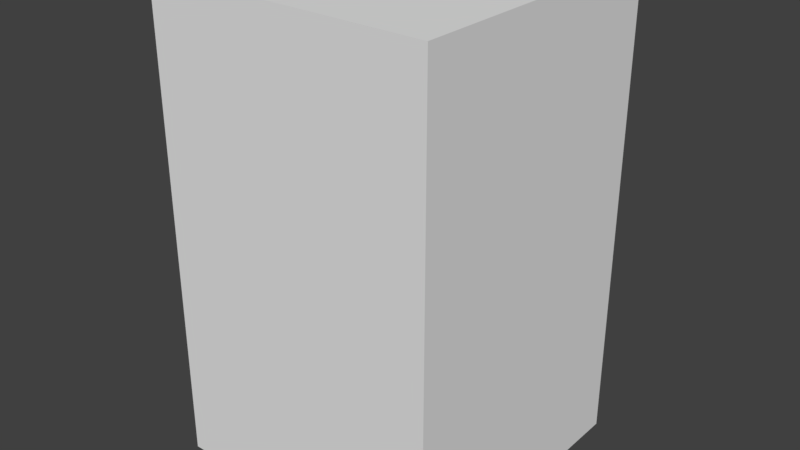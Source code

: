 # Source: mesh.blend  (saved by Blender 2.79.0; exported with 4.5.12 LTS)
import bpy
from mathutils import Matrix  # noqa: F401  (used for matrix-valued properties, if any)

bpy.ops.wm.read_factory_settings(use_empty=True)
scene = bpy.context.scene
scene.name = 'Scene'

# ---- collections
col_collection_1 = bpy.data.collections.new('Collection 1'); scene.collection.children.link(col_collection_1)

# ---- materials (node trees are filled in below, after node groups)
mat_material_001 = bpy.data.materials.new('Material.001')
mat_material_001.alpha_threshold = 0.0
mat_material_001.use_transparent_shadow = False
mat_material_001.roughness = 0.5

# ---- material node trees

# ---- world
world_world = bpy.data.worlds.new('World'); scene.world = world_world
world_world.color = (0.05088, 0.05088, 0.05088)
world_world.use_sun_shadow = False
world_world.sun_shadow_jitter_overblur = 0.0
world_world.cycles.sampling_method = 'MANUAL'

# ---- meshes
me_cube_032 = bpy.data.meshes.new('Cube.032')
me_cube_032.from_pydata([(-1.267, -1.103, 0.7052), (-1.117, -1.103, 0.917), (-1.267, 0.911, 0.7052), (-1.117, 0.911, 0.917), (1.141, -1.103, 0.461), (1.285, -1.103, 0.667), (1.141, 0.911, 0.461), (1.285, 0.911, 0.667)], [], [(0, 1, 3, 2), (2, 3, 7, 6), (6, 7, 5, 4), (4, 5, 1, 0), (2, 6, 4, 0), (7, 3, 1, 5)])
_uv = me_cube_032.uv_layers.new(name='UVMap')
_uv.uv.foreach_set('vector', [9.998e-05, 0.9999, 9.998e-05, 9.998e-05, 0.9999, 9.998e-05, 0.9999, 0.9999, 9.998e-05, 0.9999, 9.998e-05, 9.998e-05, 0.9999, 9.998e-05, 0.9999, 0.9999, 0.9999, 9.998e-05, 0.9999, 0.9999, 9.998e-05, 0.9999, 9.998e-05, 9.998e-05, 0.9999, 9.998e-05, 0.9999, 0.9999, 0.0001, 0.9999, 9.998e-05, 9.998e-05, 0.0001, 0.0001001, 0.9999, 9.998e-05, 0.9999, 0.9999, 9.998e-05, 0.9999, 0.9999, 0.9999, 9.998e-05, 0.9999, 0.0001, 9.998e-05, 0.9999, 9.998e-05])
me_cube_032.materials.append(mat_material_001)
me_cube_032.use_remesh_preserve_volume = False
me_cube_032.use_remesh_preserve_attributes = False
me_cube_032.use_mirror_vertex_groups = False
me_cube_032.update()
me_cube_030 = bpy.data.meshes.new('Cube.030')
me_cube_030.from_pydata([(-1.051, -1.103, 0.5865), (-1.051, -1.103, 0.8505), (-1.051, 0.911, 0.5865), (-1.051, 0.911, 0.8505), (0.9633, -1.103, 0.5865), (0.9633, -1.103, 0.8505), (0.9633, 0.911, 0.5865), (0.9633, 0.911, 0.8505)], [], [(0, 1, 3, 2), (2, 3, 7, 6), (6, 7, 5, 4), (4, 5, 1, 0), (2, 6, 4, 0), (7, 3, 1, 5)])
_uv = me_cube_030.uv_layers.new(name='UVMap')
_uv.uv.foreach_set('vector', [9.998e-05, 0.9999, 9.998e-05, 9.998e-05, 0.9999, 9.998e-05, 0.9999, 0.9999, 9.998e-05, 0.9999, 9.998e-05, 9.998e-05, 0.9999, 9.998e-05, 0.9999, 0.9999, 0.9999, 9.998e-05, 0.9999, 0.9999, 9.998e-05, 0.9999, 9.998e-05, 9.998e-05, 0.9999, 9.998e-05, 0.9999, 0.9999, 0.0001, 0.9999, 9.998e-05, 9.998e-05, 0.0001, 0.0001001, 0.9999, 9.998e-05, 0.9999, 0.9999, 9.998e-05, 0.9999, 0.9999, 0.9999, 9.998e-05, 0.9999, 0.0001, 9.998e-05, 0.9999, 9.998e-05])
me_cube_030.materials.append(mat_material_001)
me_cube_030.use_remesh_preserve_volume = False
me_cube_030.use_remesh_preserve_attributes = False
me_cube_030.use_mirror_vertex_groups = False
me_cube_030.update()
me_cube_029 = bpy.data.meshes.new('Cube.029')
me_cube_029.from_pydata([(-1.267, -1.103, 0.7052), (-1.117, -1.103, 0.917), (-1.267, 0.911, 0.7052), (-1.117, 0.911, 0.917), (1.141, -1.103, 0.461), (1.285, -1.103, 0.667), (1.141, 0.911, 0.461), (1.285, 0.911, 0.667)], [], [(0, 1, 3, 2), (2, 3, 7, 6), (6, 7, 5, 4), (4, 5, 1, 0), (2, 6, 4, 0), (7, 3, 1, 5)])
_uv = me_cube_029.uv_layers.new(name='UVMap')
_uv.uv.foreach_set('vector', [9.998e-05, 0.9999, 9.998e-05, 9.998e-05, 0.9999, 9.998e-05, 0.9999, 0.9999, 9.998e-05, 0.9999, 9.998e-05, 9.998e-05, 0.9999, 9.998e-05, 0.9999, 0.9999, 0.9999, 9.998e-05, 0.9999, 0.9999, 9.998e-05, 0.9999, 9.998e-05, 9.998e-05, 0.9999, 9.998e-05, 0.9999, 0.9999, 0.0001, 0.9999, 9.998e-05, 9.998e-05, 0.0001, 0.0001001, 0.9999, 9.998e-05, 0.9999, 0.9999, 9.998e-05, 0.9999, 0.9999, 0.9999, 9.998e-05, 0.9999, 0.0001, 9.998e-05, 0.9999, 9.998e-05])
me_cube_029.materials.append(mat_material_001)
me_cube_029.use_remesh_preserve_volume = False
me_cube_029.use_remesh_preserve_attributes = False
me_cube_029.use_mirror_vertex_groups = False
me_cube_029.update()
me_cube_028 = bpy.data.meshes.new('Cube.028')
me_cube_028.from_pydata([(-1.051, -1.103, 0.5865), (-1.051, -1.103, 0.8505), (-1.051, 0.911, 0.5865), (-1.051, 0.911, 0.8505), (0.9633, -1.103, 0.5865), (0.9633, -1.103, 0.8505), (0.9633, 0.911, 0.5865), (0.9633, 0.911, 0.8505)], [], [(0, 1, 3, 2), (2, 3, 7, 6), (6, 7, 5, 4), (4, 5, 1, 0), (2, 6, 4, 0), (7, 3, 1, 5)])
_uv = me_cube_028.uv_layers.new(name='UVMap')
_uv.uv.foreach_set('vector', [9.998e-05, 0.9999, 9.998e-05, 9.998e-05, 0.9999, 9.998e-05, 0.9999, 0.9999, 9.998e-05, 0.9999, 9.998e-05, 9.998e-05, 0.9999, 9.998e-05, 0.9999, 0.9999, 0.9999, 9.998e-05, 0.9999, 0.9999, 9.998e-05, 0.9999, 9.998e-05, 9.998e-05, 0.9999, 9.998e-05, 0.9999, 0.9999, 0.0001, 0.9999, 9.998e-05, 9.998e-05, 0.0001, 0.0001001, 0.9999, 9.998e-05, 0.9999, 0.9999, 9.998e-05, 0.9999, 0.9999, 0.9999, 9.998e-05, 0.9999, 0.0001, 9.998e-05, 0.9999, 9.998e-05])
me_cube_028.materials.append(mat_material_001)
me_cube_028.use_remesh_preserve_volume = False
me_cube_028.use_remesh_preserve_attributes = False
me_cube_028.use_mirror_vertex_groups = False
me_cube_028.update()
me_cube_027 = bpy.data.meshes.new('Cube.027')
me_cube_027.from_pydata([(-0.9994, -1.439, -0.1854), (-0.9994, -1.439, 0.07218), (-0.9994, 0.3769, -0.1854), (-0.9994, 0.3769, 0.07218), (0.7264, -1.439, -0.1854), (0.7264, -1.439, 0.07218), (0.7264, 0.3769, -0.1854), (0.7264, 0.3769, 0.07218)], [], [(0, 1, 3, 2), (2, 3, 7, 6), (6, 7, 5, 4), (4, 5, 1, 0), (2, 6, 4, 0), (7, 3, 1, 5)])
_uv = me_cube_027.uv_layers.new(name='UVMap')
_uv.uv.foreach_set('vector', [9.998e-05, 0.9999, 9.998e-05, 9.998e-05, 0.9999, 9.998e-05, 0.9999, 0.9999, 9.998e-05, 0.9999, 9.998e-05, 9.998e-05, 0.9999, 9.998e-05, 0.9999, 0.9999, 0.9999, 9.998e-05, 0.9999, 0.9999, 9.998e-05, 0.9999, 9.998e-05, 9.998e-05, 0.9999, 9.998e-05, 0.9999, 0.9999, 0.0001, 0.9999, 9.998e-05, 9.998e-05, 0.0001, 0.0001001, 0.9999, 9.998e-05, 0.9999, 0.9999, 9.998e-05, 0.9999, 0.9502, 0.9999, 9.812e-05, 0.9999, 9.747e-05, 9.747e-05, 0.9502, 9.786e-05])
me_cube_027.materials.append(mat_material_001)
me_cube_027.use_remesh_preserve_volume = False
me_cube_027.use_remesh_preserve_attributes = False
me_cube_027.use_mirror_vertex_groups = False
me_cube_027.update()
me_cube_026 = bpy.data.meshes.new('Cube.026')
me_cube_026.from_pydata([(-1.051, -1.103, 0.5865), (-1.051, -1.103, 0.8505), (-1.051, 0.911, 0.5865), (-1.051, 0.911, 0.8505), (0.9633, -1.103, 0.5865), (0.9633, -1.103, 0.8505), (0.9633, 0.911, 0.5865), (0.9633, 0.911, 0.8505)], [], [(0, 1, 3, 2), (2, 3, 7, 6), (6, 7, 5, 4), (4, 5, 1, 0), (2, 6, 4, 0), (7, 3, 1, 5)])
_uv = me_cube_026.uv_layers.new(name='UVMap')
_uv.uv.foreach_set('vector', [9.998e-05, 0.9999, 9.998e-05, 9.998e-05, 0.9999, 9.998e-05, 0.9999, 0.9999, 9.998e-05, 0.9999, 9.998e-05, 9.998e-05, 0.9999, 9.998e-05, 0.9999, 0.9999, 0.9999, 9.998e-05, 0.9999, 0.9999, 9.998e-05, 0.9999, 9.998e-05, 9.998e-05, 0.9999, 9.998e-05, 0.9999, 0.9999, 0.0001, 0.9999, 9.998e-05, 9.998e-05, 0.0001, 0.0001001, 0.9999, 9.998e-05, 0.9999, 0.9999, 9.998e-05, 0.9999, 0.9999, 0.9999, 9.998e-05, 0.9999, 0.0001, 9.998e-05, 0.9999, 9.998e-05])
me_cube_026.materials.append(mat_material_001)
me_cube_026.use_remesh_preserve_volume = False
me_cube_026.use_remesh_preserve_attributes = False
me_cube_026.use_mirror_vertex_groups = False
me_cube_026.update()
me_cube_025 = bpy.data.meshes.new('Cube.025')
me_cube_025.from_pydata([(-1.267, -1.103, 0.7052), (-1.117, -1.103, 0.917), (-1.267, 0.911, 0.7052), (-1.117, 0.911, 0.917), (1.141, -1.103, 0.461), (1.285, -1.103, 0.667), (1.141, 0.911, 0.461), (1.285, 0.911, 0.667)], [], [(0, 1, 3, 2), (2, 3, 7, 6), (6, 7, 5, 4), (4, 5, 1, 0), (2, 6, 4, 0), (7, 3, 1, 5)])
_uv = me_cube_025.uv_layers.new(name='UVMap')
_uv.uv.foreach_set('vector', [9.998e-05, 0.9999, 9.998e-05, 9.998e-05, 0.9999, 9.998e-05, 0.9999, 0.9999, 9.998e-05, 0.9999, 9.998e-05, 9.998e-05, 0.9999, 9.998e-05, 0.9999, 0.9999, 0.9999, 9.998e-05, 0.9999, 0.9999, 9.998e-05, 0.9999, 9.998e-05, 9.998e-05, 0.9999, 9.998e-05, 0.9999, 0.9999, 0.0001, 0.9999, 9.998e-05, 9.998e-05, 0.0001, 0.0001001, 0.9999, 9.998e-05, 0.9999, 0.9999, 9.998e-05, 0.9999, 0.9999, 0.9999, 9.998e-05, 0.9999, 0.0001, 9.998e-05, 0.9999, 9.998e-05])
me_cube_025.materials.append(mat_material_001)
me_cube_025.use_remesh_preserve_volume = False
me_cube_025.use_remesh_preserve_attributes = False
me_cube_025.use_mirror_vertex_groups = False
me_cube_025.update()
me_cube_024 = bpy.data.meshes.new('Cube.024')
me_cube_024.from_pydata([(-1.051, -1.103, 0.5865), (-1.051, -1.103, 0.8505), (-1.051, 0.911, 0.5865), (-1.051, 0.911, 0.8505), (0.9633, -1.103, 0.5865), (0.9633, -1.103, 0.8505), (0.9633, 0.911, 0.5865), (0.9633, 0.911, 0.8505)], [], [(0, 1, 3, 2), (2, 3, 7, 6), (6, 7, 5, 4), (4, 5, 1, 0), (2, 6, 4, 0), (7, 3, 1, 5)])
_uv = me_cube_024.uv_layers.new(name='UVMap')
_uv.uv.foreach_set('vector', [9.998e-05, 0.9999, 9.998e-05, 9.998e-05, 0.9999, 9.998e-05, 0.9999, 0.9999, 9.998e-05, 0.9999, 9.998e-05, 9.998e-05, 0.9999, 9.998e-05, 0.9999, 0.9999, 0.9999, 9.998e-05, 0.9999, 0.9999, 9.998e-05, 0.9999, 9.998e-05, 9.998e-05, 0.9999, 9.998e-05, 0.9999, 0.9999, 0.0001, 0.9999, 9.998e-05, 9.998e-05, 0.0001, 0.0001001, 0.9999, 9.998e-05, 0.9999, 0.9999, 9.998e-05, 0.9999, 0.9999, 0.9999, 9.998e-05, 0.9999, 0.0001, 9.998e-05, 0.9999, 9.998e-05])
me_cube_024.materials.append(mat_material_001)
me_cube_024.use_remesh_preserve_volume = False
me_cube_024.use_remesh_preserve_attributes = False
me_cube_024.use_mirror_vertex_groups = False
me_cube_024.update()
me_cube_023 = bpy.data.meshes.new('Cube.023')
me_cube_023.from_pydata([(-1.267, -1.103, 0.7052), (-1.117, -1.103, 0.917), (-1.267, 0.911, 0.7052), (-1.117, 0.911, 0.917), (1.141, -1.103, 0.461), (1.285, -1.103, 0.667), (1.141, 0.911, 0.461), (1.285, 0.911, 0.667)], [], [(0, 1, 3, 2), (2, 3, 7, 6), (6, 7, 5, 4), (4, 5, 1, 0), (2, 6, 4, 0), (7, 3, 1, 5)])
_uv = me_cube_023.uv_layers.new(name='UVMap')
_uv.uv.foreach_set('vector', [9.998e-05, 0.9999, 9.998e-05, 9.998e-05, 0.9999, 9.998e-05, 0.9999, 0.9999, 9.998e-05, 0.9999, 9.998e-05, 9.998e-05, 0.9999, 9.998e-05, 0.9999, 0.9999, 0.9999, 9.998e-05, 0.9999, 0.9999, 9.998e-05, 0.9999, 9.998e-05, 9.998e-05, 0.9999, 9.998e-05, 0.9999, 0.9999, 0.0001, 0.9999, 9.998e-05, 9.998e-05, 0.0001, 0.0001001, 0.9999, 9.998e-05, 0.9999, 0.9999, 9.998e-05, 0.9999, 0.9999, 0.9999, 9.998e-05, 0.9999, 0.0001, 9.998e-05, 0.9999, 9.998e-05])
me_cube_023.materials.append(mat_material_001)
me_cube_023.use_remesh_preserve_volume = False
me_cube_023.use_remesh_preserve_attributes = False
me_cube_023.use_mirror_vertex_groups = False
me_cube_023.update()
me_cube_021 = bpy.data.meshes.new('Cube.021')
me_cube_021.from_pydata([(-1.267, -1.103, 0.7052), (-1.117, -1.103, 0.917), (-1.267, 0.911, 0.7052), (-1.117, 0.911, 0.917), (1.141, -1.103, 0.461), (1.285, -1.103, 0.667), (1.141, 0.911, 0.461), (1.285, 0.911, 0.667)], [], [(0, 1, 3, 2), (2, 3, 7, 6), (6, 7, 5, 4), (4, 5, 1, 0), (2, 6, 4, 0), (7, 3, 1, 5)])
_uv = me_cube_021.uv_layers.new(name='UVMap')
_uv.uv.foreach_set('vector', [9.998e-05, 0.9999, 9.998e-05, 9.998e-05, 0.9999, 9.998e-05, 0.9999, 0.9999, 9.998e-05, 0.9999, 9.998e-05, 9.998e-05, 0.9999, 9.998e-05, 0.9999, 0.9999, 0.9999, 9.998e-05, 0.9999, 0.9999, 9.998e-05, 0.9999, 9.998e-05, 9.998e-05, 0.9999, 9.998e-05, 0.9999, 0.9999, 0.0001, 0.9999, 9.998e-05, 9.998e-05, 0.0001, 0.0001001, 0.9999, 9.998e-05, 0.9999, 0.9999, 9.998e-05, 0.9999, 0.9999, 0.9999, 9.998e-05, 0.9999, 0.0001, 9.998e-05, 0.9999, 9.998e-05])
me_cube_021.materials.append(mat_material_001)
me_cube_021.use_remesh_preserve_volume = False
me_cube_021.use_remesh_preserve_attributes = False
me_cube_021.use_mirror_vertex_groups = False
me_cube_021.update()
me_cube_020 = bpy.data.meshes.new('Cube.020')
me_cube_020.from_pydata([(-1.051, -1.103, 0.5865), (-1.051, -1.103, 0.8505), (-1.051, 0.911, 0.5865), (-1.051, 0.911, 0.8505), (0.9633, -1.103, 0.5865), (0.9633, -1.103, 0.8505), (0.9633, 0.911, 0.5865), (0.9633, 0.911, 0.8505)], [], [(0, 1, 3, 2), (2, 3, 7, 6), (6, 7, 5, 4), (4, 5, 1, 0), (2, 6, 4, 0), (7, 3, 1, 5)])
_uv = me_cube_020.uv_layers.new(name='UVMap')
_uv.uv.foreach_set('vector', [9.998e-05, 0.9999, 9.998e-05, 9.998e-05, 0.9999, 9.998e-05, 0.9999, 0.9999, 9.998e-05, 0.9999, 9.998e-05, 9.998e-05, 0.9999, 9.998e-05, 0.9999, 0.9999, 0.9999, 9.998e-05, 0.9999, 0.9999, 9.998e-05, 0.9999, 9.998e-05, 9.998e-05, 0.9999, 9.998e-05, 0.9999, 0.9999, 0.0001, 0.9999, 9.998e-05, 9.998e-05, 0.0001, 0.0001001, 0.9999, 9.998e-05, 0.9999, 0.9999, 9.998e-05, 0.9999, 0.9999, 0.9999, 9.998e-05, 0.9999, 0.0001, 9.998e-05, 0.9999, 9.998e-05])
me_cube_020.materials.append(mat_material_001)
me_cube_020.use_remesh_preserve_volume = False
me_cube_020.use_remesh_preserve_attributes = False
me_cube_020.use_mirror_vertex_groups = False
me_cube_020.update()
me_cube_019 = bpy.data.meshes.new('Cube.019')
me_cube_019.from_pydata([(-1.051, -1.103, 0.5865), (-1.051, -1.103, 0.8505), (-1.051, 0.911, 0.5865), (-1.051, 0.911, 0.8505), (0.9633, -1.103, 0.5865), (0.9633, -1.103, 0.8505), (0.9633, 0.911, 0.5865), (0.9633, 0.911, 0.8505)], [], [(0, 1, 3, 2), (2, 3, 7, 6), (6, 7, 5, 4), (4, 5, 1, 0), (2, 6, 4, 0), (7, 3, 1, 5)])
_uv = me_cube_019.uv_layers.new(name='UVMap')
_uv.uv.foreach_set('vector', [9.998e-05, 0.9999, 9.998e-05, 9.998e-05, 0.9999, 9.998e-05, 0.9999, 0.9999, 9.998e-05, 0.9999, 9.998e-05, 9.998e-05, 0.9999, 9.998e-05, 0.9999, 0.9999, 0.9999, 9.998e-05, 0.9999, 0.9999, 9.998e-05, 0.9999, 9.998e-05, 9.998e-05, 0.9999, 9.998e-05, 0.9999, 0.9999, 0.0001, 0.9999, 9.998e-05, 9.998e-05, 0.0001, 0.0001001, 0.9999, 9.998e-05, 0.9999, 0.9999, 9.998e-05, 0.9999, 0.9999, 0.9999, 9.998e-05, 0.9999, 0.0001, 9.998e-05, 0.9999, 9.998e-05])
me_cube_019.materials.append(mat_material_001)
me_cube_019.use_remesh_preserve_volume = False
me_cube_019.use_remesh_preserve_attributes = False
me_cube_019.use_mirror_vertex_groups = False
me_cube_019.update()
me_cube_018 = bpy.data.meshes.new('Cube.018')
me_cube_018.from_pydata([(-1.267, -1.103, 0.7052), (-1.117, -1.103, 0.917), (-1.267, 0.911, 0.7052), (-1.117, 0.911, 0.917), (1.141, -1.103, 0.461), (1.285, -1.103, 0.667), (1.141, 0.911, 0.461), (1.285, 0.911, 0.667)], [], [(0, 1, 3, 2), (2, 3, 7, 6), (6, 7, 5, 4), (4, 5, 1, 0), (2, 6, 4, 0), (7, 3, 1, 5)])
_uv = me_cube_018.uv_layers.new(name='UVMap')
_uv.uv.foreach_set('vector', [9.998e-05, 0.9999, 9.998e-05, 9.998e-05, 0.9999, 9.998e-05, 0.9999, 0.9999, 9.998e-05, 0.9999, 9.998e-05, 9.998e-05, 0.9999, 9.998e-05, 0.9999, 0.9999, 0.9999, 9.998e-05, 0.9999, 0.9999, 9.998e-05, 0.9999, 9.998e-05, 9.998e-05, 0.9999, 9.998e-05, 0.9999, 0.9999, 0.0001, 0.9999, 9.998e-05, 9.998e-05, 0.0001, 0.0001001, 0.9999, 9.998e-05, 0.9999, 0.9999, 9.998e-05, 0.9999, 0.9999, 0.9999, 9.998e-05, 0.9999, 0.0001, 9.998e-05, 0.9999, 9.998e-05])
me_cube_018.materials.append(mat_material_001)
me_cube_018.use_remesh_preserve_volume = False
me_cube_018.use_remesh_preserve_attributes = False
me_cube_018.use_mirror_vertex_groups = False
me_cube_018.update()
me_cube_017 = bpy.data.meshes.new('Cube.017')
me_cube_017.from_pydata([(-0.9994, -1.01, -0.1854), (-0.9994, -1.01, 0.07218), (-0.9994, 0.3769, -0.1854), (-0.9994, 0.3769, 0.07218), (0.9996, -1.01, -0.1854), (0.9996, -1.01, 0.07218), (0.9996, 0.3769, -0.1854), (0.9996, 0.3769, 0.07218)], [], [(0, 1, 3, 2), (2, 3, 7, 6), (6, 7, 5, 4), (4, 5, 1, 0), (2, 6, 4, 0), (7, 3, 1, 5)])
_uv = me_cube_017.uv_layers.new(name='UVMap')
_uv.uv.foreach_set('vector', [9.998e-05, 0.9999, 9.998e-05, 9.998e-05, 0.9999, 9.998e-05, 0.9999, 0.9999, 9.998e-05, 0.9999, 9.998e-05, 9.998e-05, 0.9999, 9.998e-05, 0.9999, 0.9999, 0.9999, 9.998e-05, 0.9999, 0.9999, 9.998e-05, 0.9999, 9.998e-05, 9.998e-05, 0.9999, 9.998e-05, 0.9999, 0.9999, 0.0001, 0.9999, 9.998e-05, 9.998e-05, 0.0001, 0.0001001, 0.9999, 9.998e-05, 0.9999, 0.9999, 9.998e-05, 0.9999, 0.9999, 0.9999, 9.998e-05, 0.9999, 0.0001, 9.998e-05, 0.9999, 9.998e-05])
me_cube_017.materials.append(mat_material_001)
me_cube_017.use_remesh_preserve_volume = False
me_cube_017.use_remesh_preserve_attributes = False
me_cube_017.use_mirror_vertex_groups = False
me_cube_017.update()
me_cube_016 = bpy.data.meshes.new('Cube.016')
me_cube_016.from_pydata([(-0.9994, -1.01, -0.1854), (-0.9994, -1.01, 0.07218), (-0.9994, 0.3769, -0.1854), (-0.9994, 0.3769, 0.07218), (0.9996, -1.01, -0.1854), (0.9996, -1.01, 0.07218), (0.9996, 0.3769, -0.1854), (0.9996, 0.3769, 0.07218)], [], [(0, 1, 3, 2), (2, 3, 7, 6), (6, 7, 5, 4), (4, 5, 1, 0), (2, 6, 4, 0), (7, 3, 1, 5)])
_uv = me_cube_016.uv_layers.new(name='UVMap')
_uv.uv.foreach_set('vector', [9.998e-05, 0.9999, 9.998e-05, 9.998e-05, 0.9999, 9.998e-05, 0.9999, 0.9999, 9.998e-05, 0.9999, 9.998e-05, 9.998e-05, 0.9999, 9.998e-05, 0.9999, 0.9999, 0.9999, 9.998e-05, 0.9999, 0.9999, 9.998e-05, 0.9999, 9.998e-05, 9.998e-05, 0.9999, 9.998e-05, 0.9999, 0.9999, 0.0001, 0.9999, 9.998e-05, 9.998e-05, 0.0001, 0.0001001, 0.9999, 9.998e-05, 0.9999, 0.9999, 9.998e-05, 0.9999, 0.9999, 0.9999, 9.998e-05, 0.9999, 0.0001, 9.998e-05, 0.9999, 9.998e-05])
me_cube_016.materials.append(mat_material_001)
me_cube_016.use_remesh_preserve_volume = False
me_cube_016.use_remesh_preserve_attributes = False
me_cube_016.use_mirror_vertex_groups = False
me_cube_016.update()
me_cube_015 = bpy.data.meshes.new('Cube.015')
me_cube_015.from_pydata([(-0.9994, -1.01, -0.1854), (-0.9994, -1.01, 0.07218), (-0.9994, 0.3769, -0.1854), (-0.9994, 0.3769, 0.07218), (0.9996, -1.01, -0.1854), (0.9996, -1.01, 0.07218), (0.9996, 0.3769, -0.1854), (0.9996, 0.3769, 0.07218)], [], [(0, 1, 3, 2), (2, 3, 7, 6), (6, 7, 5, 4), (4, 5, 1, 0), (2, 6, 4, 0), (7, 3, 1, 5)])
_uv = me_cube_015.uv_layers.new(name='UVMap')
_uv.uv.foreach_set('vector', [9.998e-05, 0.9999, 9.998e-05, 9.998e-05, 0.9999, 9.998e-05, 0.9999, 0.9999, 9.998e-05, 0.9999, 9.998e-05, 9.998e-05, 0.9999, 9.998e-05, 0.9999, 0.9999, 0.9999, 9.998e-05, 0.9999, 0.9999, 9.998e-05, 0.9999, 9.998e-05, 9.998e-05, 0.9999, 9.998e-05, 0.9999, 0.9999, 0.0001, 0.9999, 9.998e-05, 9.998e-05, 0.0001, 0.0001001, 0.9999, 9.998e-05, 0.9999, 0.9999, 9.998e-05, 0.9999, 0.9999, 0.9999, 9.998e-05, 0.9999, 0.0001, 9.998e-05, 0.9999, 9.998e-05])
me_cube_015.materials.append(mat_material_001)
me_cube_015.use_remesh_preserve_volume = False
me_cube_015.use_remesh_preserve_attributes = False
me_cube_015.use_mirror_vertex_groups = False
me_cube_015.update()
me_cube_014 = bpy.data.meshes.new('Cube.014')
me_cube_014.from_pydata([(-1.051, -1.103, 0.5865), (-1.051, -1.103, 0.8505), (-1.051, 0.911, 0.5865), (-1.051, 0.911, 0.8505), (0.9633, -1.103, 0.5865), (0.9633, -1.103, 0.8505), (0.9633, 0.911, 0.5865), (0.9633, 0.911, 0.8505)], [], [(0, 1, 3, 2), (2, 3, 7, 6), (6, 7, 5, 4), (4, 5, 1, 0), (2, 6, 4, 0), (7, 3, 1, 5)])
_uv = me_cube_014.uv_layers.new(name='UVMap')
_uv.uv.foreach_set('vector', [9.998e-05, 0.9999, 9.998e-05, 9.998e-05, 0.9999, 9.998e-05, 0.9999, 0.9999, 9.998e-05, 0.9999, 9.998e-05, 9.998e-05, 0.9999, 9.998e-05, 0.9999, 0.9999, 0.9999, 9.998e-05, 0.9999, 0.9999, 9.998e-05, 0.9999, 9.998e-05, 9.998e-05, 0.9999, 9.998e-05, 0.9999, 0.9999, 0.0001, 0.9999, 9.998e-05, 9.998e-05, 0.0001, 0.0001001, 0.9999, 9.998e-05, 0.9999, 0.9999, 9.998e-05, 0.9999, 0.9999, 0.9999, 9.998e-05, 0.9999, 0.0001, 9.998e-05, 0.9999, 9.998e-05])
me_cube_014.materials.append(mat_material_001)
me_cube_014.use_remesh_preserve_volume = False
me_cube_014.use_remesh_preserve_attributes = False
me_cube_014.use_mirror_vertex_groups = False
me_cube_014.update()
me_cube_013 = bpy.data.meshes.new('Cube.013')
me_cube_013.from_pydata([(-1.267, -1.103, 0.7052), (-1.117, -1.103, 0.917), (-1.267, 0.911, 0.7052), (-1.117, 0.911, 0.917), (1.141, -1.103, 0.461), (1.285, -1.103, 0.667), (1.141, 0.911, 0.461), (1.285, 0.911, 0.667)], [], [(0, 1, 3, 2), (2, 3, 7, 6), (6, 7, 5, 4), (4, 5, 1, 0), (2, 6, 4, 0), (7, 3, 1, 5)])
_uv = me_cube_013.uv_layers.new(name='UVMap')
_uv.uv.foreach_set('vector', [9.998e-05, 0.9999, 9.998e-05, 9.998e-05, 0.9999, 9.998e-05, 0.9999, 0.9999, 9.998e-05, 0.9999, 9.998e-05, 9.998e-05, 0.9999, 9.998e-05, 0.9999, 0.9999, 0.9999, 9.998e-05, 0.9999, 0.9999, 9.998e-05, 0.9999, 9.998e-05, 9.998e-05, 0.9999, 9.998e-05, 0.9999, 0.9999, 0.0001, 0.9999, 9.998e-05, 9.998e-05, 0.0001, 0.0001001, 0.9999, 9.998e-05, 0.9999, 0.9999, 9.998e-05, 0.9999, 0.9999, 0.9999, 9.998e-05, 0.9999, 0.0001, 9.998e-05, 0.9999, 9.998e-05])
me_cube_013.materials.append(mat_material_001)
me_cube_013.use_remesh_preserve_volume = False
me_cube_013.use_remesh_preserve_attributes = False
me_cube_013.use_mirror_vertex_groups = False
me_cube_013.update()
me_cube_012 = bpy.data.meshes.new('Cube.012')
me_cube_012.from_pydata([(-1.051, -1.103, 0.5865), (-1.051, -1.103, 0.8505), (-1.051, 0.911, 0.5865), (-1.051, 0.911, 0.8505), (0.9633, -1.103, 0.5865), (0.9633, -1.103, 0.8505), (0.9633, 0.911, 0.5865), (0.9633, 0.911, 0.8505)], [], [(0, 1, 3, 2), (2, 3, 7, 6), (6, 7, 5, 4), (4, 5, 1, 0), (2, 6, 4, 0), (7, 3, 1, 5)])
_uv = me_cube_012.uv_layers.new(name='UVMap')
_uv.uv.foreach_set('vector', [9.998e-05, 0.9999, 9.998e-05, 9.998e-05, 0.9999, 9.998e-05, 0.9999, 0.9999, 9.998e-05, 0.9999, 9.998e-05, 9.998e-05, 0.9999, 9.998e-05, 0.9999, 0.9999, 0.9999, 9.998e-05, 0.9999, 0.9999, 9.998e-05, 0.9999, 9.998e-05, 9.998e-05, 0.9999, 9.998e-05, 0.9999, 0.9999, 0.0001, 0.9999, 9.998e-05, 9.998e-05, 0.0001, 0.0001001, 0.9999, 9.998e-05, 0.9999, 0.9999, 9.998e-05, 0.9999, 0.9999, 0.9999, 9.998e-05, 0.9999, 0.0001, 9.998e-05, 0.9999, 9.998e-05])
me_cube_012.materials.append(mat_material_001)
me_cube_012.use_remesh_preserve_volume = False
me_cube_012.use_remesh_preserve_attributes = False
me_cube_012.use_mirror_vertex_groups = False
me_cube_012.update()
me_cube_011 = bpy.data.meshes.new('Cube.011')
me_cube_011.from_pydata([(-1.267, -1.103, 0.7052), (-1.117, -1.103, 0.917), (-1.267, 0.911, 0.7052), (-1.117, 0.911, 0.917), (1.141, -1.103, 0.461), (1.285, -1.103, 0.667), (1.141, 0.911, 0.461), (1.285, 0.911, 0.667)], [], [(0, 1, 3, 2), (2, 3, 7, 6), (6, 7, 5, 4), (4, 5, 1, 0), (2, 6, 4, 0), (7, 3, 1, 5)])
_uv = me_cube_011.uv_layers.new(name='UVMap')
_uv.uv.foreach_set('vector', [9.998e-05, 0.9999, 9.998e-05, 9.998e-05, 0.9999, 9.998e-05, 0.9999, 0.9999, 9.998e-05, 0.9999, 9.998e-05, 9.998e-05, 0.9999, 9.998e-05, 0.9999, 0.9999, 0.9999, 9.998e-05, 0.9999, 0.9999, 9.998e-05, 0.9999, 9.998e-05, 9.998e-05, 0.9999, 9.998e-05, 0.9999, 0.9999, 0.0001, 0.9999, 9.998e-05, 9.998e-05, 0.0001, 0.0001001, 0.9999, 9.998e-05, 0.9999, 0.9999, 9.998e-05, 0.9999, 0.9999, 0.9999, 9.998e-05, 0.9999, 0.0001, 9.998e-05, 0.9999, 9.998e-05])
me_cube_011.materials.append(mat_material_001)
me_cube_011.use_remesh_preserve_volume = False
me_cube_011.use_remesh_preserve_attributes = False
me_cube_011.use_mirror_vertex_groups = False
me_cube_011.update()
me_cube_010 = bpy.data.meshes.new('Cube.010')
me_cube_010.from_pydata([(-1.051, -1.103, 0.5865), (-1.051, -1.103, 0.8505), (-1.051, 0.911, 0.5865), (-1.051, 0.911, 0.8505), (0.9633, -1.103, 0.5865), (0.9633, -1.103, 0.8505), (0.9633, 0.911, 0.5865), (0.9633, 0.911, 0.8505)], [], [(0, 1, 3, 2), (2, 3, 7, 6), (6, 7, 5, 4), (4, 5, 1, 0), (2, 6, 4, 0), (7, 3, 1, 5)])
_uv = me_cube_010.uv_layers.new(name='UVMap')
_uv.uv.foreach_set('vector', [9.998e-05, 0.9999, 9.998e-05, 9.998e-05, 0.9999, 9.998e-05, 0.9999, 0.9999, 9.998e-05, 0.9999, 9.998e-05, 9.998e-05, 0.9999, 9.998e-05, 0.9999, 0.9999, 0.9999, 9.998e-05, 0.9999, 0.9999, 9.998e-05, 0.9999, 9.998e-05, 9.998e-05, 0.9999, 9.998e-05, 0.9999, 0.9999, 0.0001, 0.9999, 9.998e-05, 9.998e-05, 0.0001, 0.0001001, 0.9999, 9.998e-05, 0.9999, 0.9999, 9.998e-05, 0.9999, 0.9999, 0.9999, 9.998e-05, 0.9999, 0.0001, 9.998e-05, 0.9999, 9.998e-05])
me_cube_010.materials.append(mat_material_001)
me_cube_010.use_remesh_preserve_volume = False
me_cube_010.use_remesh_preserve_attributes = False
me_cube_010.use_mirror_vertex_groups = False
me_cube_010.update()
me_cube_009 = bpy.data.meshes.new('Cube.009')
me_cube_009.from_pydata([(-1.051, -1.103, 0.5865), (-1.051, -1.103, 0.8505), (-1.051, 0.911, 0.5865), (-1.051, 0.911, 0.8505), (0.9633, -1.103, 0.5865), (0.9633, -1.103, 0.8505), (0.9633, 0.911, 0.5865), (0.9633, 0.911, 0.8505)], [], [(0, 1, 3, 2), (2, 3, 7, 6), (6, 7, 5, 4), (4, 5, 1, 0), (2, 6, 4, 0), (7, 3, 1, 5)])
_uv = me_cube_009.uv_layers.new(name='UVMap')
_uv.uv.foreach_set('vector', [9.998e-05, 0.9999, 9.998e-05, 9.998e-05, 0.9999, 9.998e-05, 0.9999, 0.9999, 9.998e-05, 0.9999, 9.998e-05, 9.998e-05, 0.9999, 9.998e-05, 0.9999, 0.9999, 0.9999, 9.998e-05, 0.9999, 0.9999, 9.998e-05, 0.9999, 9.998e-05, 9.998e-05, 0.9999, 9.998e-05, 0.9999, 0.9999, 0.0001, 0.9999, 9.998e-05, 9.998e-05, 0.0001, 0.0001001, 0.9999, 9.998e-05, 0.9999, 0.9999, 9.998e-05, 0.9999, 0.9999, 0.9999, 9.998e-05, 0.9999, 0.0001, 9.998e-05, 0.9999, 9.998e-05])
me_cube_009.materials.append(mat_material_001)
me_cube_009.use_remesh_preserve_volume = False
me_cube_009.use_remesh_preserve_attributes = False
me_cube_009.use_mirror_vertex_groups = False
me_cube_009.update()
me_cube_008 = bpy.data.meshes.new('Cube.008')
me_cube_008.from_pydata([(-1.267, -1.103, 0.7052), (-1.117, -1.103, 0.917), (-1.267, 0.911, 0.7052), (-1.117, 0.911, 0.917), (1.141, -1.103, 0.461), (1.285, -1.103, 0.667), (1.141, 0.911, 0.461), (1.285, 0.911, 0.667)], [], [(0, 1, 3, 2), (2, 3, 7, 6), (6, 7, 5, 4), (4, 5, 1, 0), (2, 6, 4, 0), (7, 3, 1, 5)])
_uv = me_cube_008.uv_layers.new(name='UVMap')
_uv.uv.foreach_set('vector', [9.998e-05, 0.9999, 9.998e-05, 9.998e-05, 0.9999, 9.998e-05, 0.9999, 0.9999, 9.998e-05, 0.9999, 9.998e-05, 9.998e-05, 0.9999, 9.998e-05, 0.9999, 0.9999, 0.9999, 9.998e-05, 0.9999, 0.9999, 9.998e-05, 0.9999, 9.998e-05, 9.998e-05, 0.9999, 9.998e-05, 0.9999, 0.9999, 0.0001, 0.9999, 9.998e-05, 9.998e-05, 0.0001, 0.0001001, 0.9999, 9.998e-05, 0.9999, 0.9999, 9.998e-05, 0.9999, 0.9999, 0.9999, 9.998e-05, 0.9999, 0.0001, 9.998e-05, 0.9999, 9.998e-05])
me_cube_008.materials.append(mat_material_001)
me_cube_008.use_remesh_preserve_volume = False
me_cube_008.use_remesh_preserve_attributes = False
me_cube_008.use_mirror_vertex_groups = False
me_cube_008.update()
me_cube_007 = bpy.data.meshes.new('Cube.007')
me_cube_007.from_pydata([(-1.051, -1.103, 0.5865), (-1.051, -1.103, 0.8505), (-1.051, 0.911, 0.5865), (-1.051, 0.911, 0.8505), (0.9633, -1.103, 0.5865), (0.9633, -1.103, 0.8505), (0.9633, 0.911, 0.5865), (0.9633, 0.911, 0.8505)], [], [(0, 1, 3, 2), (2, 3, 7, 6), (6, 7, 5, 4), (4, 5, 1, 0), (2, 6, 4, 0), (7, 3, 1, 5)])
_uv = me_cube_007.uv_layers.new(name='UVMap')
_uv.uv.foreach_set('vector', [9.998e-05, 0.9999, 9.998e-05, 9.998e-05, 0.9999, 9.998e-05, 0.9999, 0.9999, 9.998e-05, 0.9999, 9.998e-05, 9.998e-05, 0.9999, 9.998e-05, 0.9999, 0.9999, 0.9999, 9.998e-05, 0.9999, 0.9999, 9.998e-05, 0.9999, 9.998e-05, 9.998e-05, 0.9999, 9.998e-05, 0.9999, 0.9999, 0.0001, 0.9999, 9.998e-05, 9.998e-05, 0.0001, 0.0001001, 0.9999, 9.998e-05, 0.9999, 0.9999, 9.998e-05, 0.9999, 0.9999, 0.9999, 9.998e-05, 0.9999, 0.0001, 9.998e-05, 0.9999, 9.998e-05])
me_cube_007.materials.append(mat_material_001)
me_cube_007.use_remesh_preserve_volume = False
me_cube_007.use_remesh_preserve_attributes = False
me_cube_007.use_mirror_vertex_groups = False
me_cube_007.update()
me_cube_006 = bpy.data.meshes.new('Cube.006')
me_cube_006.from_pydata([(-0.9994, -1.01, -0.1854), (-0.9994, -1.01, 0.07218), (-0.9994, 0.3769, -0.1854), (-0.9994, 0.3769, 0.07218), (0.9996, -1.01, -0.1854), (0.9996, -1.01, 0.07218), (0.9996, 0.3769, -0.1854), (0.9996, 0.3769, 0.07218)], [], [(0, 1, 3, 2), (2, 3, 7, 6), (6, 7, 5, 4), (4, 5, 1, 0), (2, 6, 4, 0), (7, 3, 1, 5)])
_uv = me_cube_006.uv_layers.new(name='UVMap')
_uv.uv.foreach_set('vector', [9.998e-05, 0.9999, 9.998e-05, 9.998e-05, 0.9999, 9.998e-05, 0.9999, 0.9999, 9.998e-05, 0.9999, 9.998e-05, 9.998e-05, 0.9999, 9.998e-05, 0.9999, 0.9999, 0.9999, 9.998e-05, 0.9999, 0.9999, 9.998e-05, 0.9999, 9.998e-05, 9.998e-05, 0.9999, 9.998e-05, 0.9999, 0.9999, 0.0001, 0.9999, 9.998e-05, 9.998e-05, 0.0001, 0.0001001, 0.9999, 9.998e-05, 0.9999, 0.9999, 9.998e-05, 0.9999, 0.9999, 0.9999, 9.998e-05, 0.9999, 0.0001, 9.998e-05, 0.9999, 9.998e-05])
me_cube_006.materials.append(mat_material_001)
me_cube_006.use_remesh_preserve_volume = False
me_cube_006.use_remesh_preserve_attributes = False
me_cube_006.use_mirror_vertex_groups = False
me_cube_006.update()
me_cube_005 = bpy.data.meshes.new('Cube.005')
me_cube_005.from_pydata([(-0.9994, -1.01, -0.1854), (-0.9994, -1.01, 0.07218), (-0.9994, 0.3769, -0.1854), (-0.9994, 0.3769, 0.07218), (1.346, -1.01, -0.1854), (1.346, -1.01, 0.07218), (1.346, 0.3769, -0.1854), (1.346, 0.3769, 0.07218)], [], [(0, 1, 3, 2), (2, 3, 7, 6), (6, 7, 5, 4), (4, 5, 1, 0), (2, 6, 4, 0), (7, 3, 1, 5)])
_uv = me_cube_005.uv_layers.new(name='UVMap')
_uv.uv.foreach_set('vector', [9.998e-05, 0.9999, 9.998e-05, 9.998e-05, 0.9999, 9.998e-05, 0.9999, 0.9999, 9.998e-05, 0.9999, 9.998e-05, 9.998e-05, 0.9999, 9.998e-05, 0.9999, 0.9999, 0.9999, 9.998e-05, 0.9999, 0.9999, 9.998e-05, 0.9999, 9.998e-05, 9.998e-05, 0.9999, 9.998e-05, 0.9999, 0.9999, 0.0001, 0.9999, 9.998e-05, 9.998e-05, 0.0001, 0.0001001, 0.9999, 9.998e-05, 0.9999, 0.9999, 9.998e-05, 0.9999, 0.9999, 0.9999, 9.998e-05, 0.9999, 0.0001, 9.998e-05, 0.9999, 9.998e-05])
me_cube_005.materials.append(mat_material_001)
me_cube_005.use_remesh_preserve_volume = False
me_cube_005.use_remesh_preserve_attributes = False
me_cube_005.use_mirror_vertex_groups = False
me_cube_005.update()
me_cube_004 = bpy.data.meshes.new('Cube.004')
me_cube_004.from_pydata([(-1.051, -1.103, 0.5865), (-1.051, -1.103, 0.8505), (-1.051, 0.911, 0.5865), (-1.051, 0.911, 0.8505), (0.9633, -1.103, 0.5865), (0.9633, -1.103, 0.8505), (0.9633, 0.911, 0.5865), (0.9633, 0.911, 0.8505)], [], [(0, 1, 3, 2), (2, 3, 7, 6), (6, 7, 5, 4), (4, 5, 1, 0), (2, 6, 4, 0), (7, 3, 1, 5)])
_uv = me_cube_004.uv_layers.new(name='UVMap')
_uv.uv.foreach_set('vector', [9.998e-05, 0.9999, 9.998e-05, 9.998e-05, 0.9999, 9.998e-05, 0.9999, 0.9999, 9.998e-05, 0.9999, 9.998e-05, 9.998e-05, 0.9999, 9.998e-05, 0.9999, 0.9999, 0.9999, 9.998e-05, 0.9999, 0.9999, 9.998e-05, 0.9999, 9.998e-05, 9.998e-05, 0.9999, 9.998e-05, 0.9999, 0.9999, 0.0001, 0.9999, 9.998e-05, 9.998e-05, 0.0001, 0.0001001, 0.9999, 9.998e-05, 0.9999, 0.9999, 9.998e-05, 0.9999, 0.9999, 0.9999, 9.998e-05, 0.9999, 0.0001, 9.998e-05, 0.9999, 9.998e-05])
me_cube_004.materials.append(mat_material_001)
me_cube_004.use_remesh_preserve_volume = False
me_cube_004.use_remesh_preserve_attributes = False
me_cube_004.use_mirror_vertex_groups = False
me_cube_004.update()
me_cube_003 = bpy.data.meshes.new('Cube.003')
me_cube_003.from_pydata([(-1.267, -1.103, 0.7052), (-1.117, -1.103, 0.917), (-1.267, 0.911, 0.7052), (-1.117, 0.911, 0.917), (1.141, -1.103, 0.461), (1.285, -1.103, 0.667), (1.141, 0.911, 0.461), (1.285, 0.911, 0.667)], [], [(0, 1, 3, 2), (2, 3, 7, 6), (6, 7, 5, 4), (4, 5, 1, 0), (2, 6, 4, 0), (7, 3, 1, 5)])
_uv = me_cube_003.uv_layers.new(name='UVMap')
_uv.uv.foreach_set('vector', [9.998e-05, 0.9999, 9.998e-05, 9.998e-05, 0.9999, 9.998e-05, 0.9999, 0.9999, 9.998e-05, 0.9999, 9.998e-05, 9.998e-05, 0.9999, 9.998e-05, 0.9999, 0.9999, 0.9999, 9.998e-05, 0.9999, 0.9999, 9.998e-05, 0.9999, 9.998e-05, 9.998e-05, 0.9999, 9.998e-05, 0.9999, 0.9999, 0.0001, 0.9999, 9.998e-05, 9.998e-05, 0.0001, 0.0001001, 0.9999, 9.998e-05, 0.9999, 0.9999, 9.998e-05, 0.9999, 0.9999, 0.9999, 9.998e-05, 0.9999, 0.0001, 9.998e-05, 0.9999, 9.998e-05])
me_cube_003.materials.append(mat_material_001)
me_cube_003.use_remesh_preserve_volume = False
me_cube_003.use_remesh_preserve_attributes = False
me_cube_003.use_mirror_vertex_groups = False
me_cube_003.update()
me_cube_002 = bpy.data.meshes.new('Cube.002')
me_cube_002.from_pydata([(-1.051, -1.103, 0.5865), (-1.051, -1.103, 0.8505), (-1.051, 0.911, 0.5865), (-1.051, 0.911, 0.8505), (0.9633, -1.103, 0.5865), (0.9633, -1.103, 0.8505), (0.9633, 0.911, 0.5865), (0.9633, 0.911, 0.8505)], [], [(0, 1, 3, 2), (2, 3, 7, 6), (6, 7, 5, 4), (4, 5, 1, 0), (2, 6, 4, 0), (7, 3, 1, 5)])
_uv = me_cube_002.uv_layers.new(name='UVMap')
_uv.uv.foreach_set('vector', [9.998e-05, 0.9999, 9.998e-05, 9.998e-05, 0.9999, 9.998e-05, 0.9999, 0.9999, 9.998e-05, 0.9999, 9.998e-05, 9.998e-05, 0.9999, 9.998e-05, 0.9999, 0.9999, 0.9999, 9.998e-05, 0.9999, 0.9999, 9.998e-05, 0.9999, 9.998e-05, 9.998e-05, 0.9999, 9.998e-05, 0.9999, 0.9999, 0.0001, 0.9999, 9.998e-05, 9.998e-05, 0.0001, 0.0001001, 0.9999, 9.998e-05, 0.9999, 0.9999, 9.998e-05, 0.9999, 0.9999, 0.9999, 9.998e-05, 0.9999, 0.0001, 9.998e-05, 0.9999, 9.998e-05])
me_cube_002.materials.append(mat_material_001)
me_cube_002.use_remesh_preserve_volume = False
me_cube_002.use_remesh_preserve_attributes = False
me_cube_002.use_mirror_vertex_groups = False
me_cube_002.update()
me_cube_001 = bpy.data.meshes.new('Cube.001')
me_cube_001.from_pydata([(-1.007, -1.007, -0.132), (-1.007, -1.007, 0.132), (-1.007, 1.007, -0.132), (-1.007, 1.007, 0.132), (1.007, -1.007, -0.132), (1.007, -1.007, 0.132), (1.007, 1.007, -0.132), (1.007, 1.007, 0.132)], [], [(0, 1, 3, 2), (2, 3, 7, 6), (6, 7, 5, 4), (4, 5, 1, 0), (2, 6, 4, 0), (7, 3, 1, 5)])
_uv = me_cube_001.uv_layers.new(name='UVMap')
_uv.uv.foreach_set('vector', [9.998e-05, 0.9999, 9.998e-05, 9.998e-05, 0.9999, 9.998e-05, 0.9999, 0.9999, 9.998e-05, 0.9999, 9.998e-05, 9.998e-05, 0.9999, 9.998e-05, 0.9999, 0.9999, 0.9999, 9.998e-05, 0.9999, 0.9999, 9.998e-05, 0.9999, 9.998e-05, 9.998e-05, 0.9999, 9.998e-05, 0.9999, 0.9999, 0.0001, 0.9999, 9.998e-05, 9.998e-05, 0.0001, 0.0001001, 0.9999, 9.998e-05, 0.9999, 0.9999, 9.998e-05, 0.9999, 0.9999, 0.9999, 9.998e-05, 0.9999, 0.0001, 9.998e-05, 0.9999, 9.998e-05])
me_cube_001.materials.append(mat_material_001)
me_cube_001.use_remesh_preserve_volume = False
me_cube_001.use_remesh_preserve_attributes = False
me_cube_001.use_mirror_vertex_groups = False
me_cube_001.update()
me_cube_060 = bpy.data.meshes.new('Cube.060')
me_cube_060.from_pydata([(-1.051, -1.103, 0.5865), (-1.051, -1.103, 0.8505), (-1.051, 0.911, 0.5865), (-1.051, 0.911, 0.8505), (0.9633, -1.103, 0.5865), (0.9633, -1.103, 0.8505), (0.9633, 0.911, 0.5865), (0.9633, 0.911, 0.8505)], [], [(0, 1, 3, 2), (2, 3, 7, 6), (6, 7, 5, 4), (4, 5, 1, 0), (2, 6, 4, 0), (7, 3, 1, 5)])
_uv = me_cube_060.uv_layers.new(name='UVMap')
_uv.uv.foreach_set('vector', [9.998e-05, 0.9999, 9.998e-05, 9.998e-05, 0.9999, 9.998e-05, 0.9999, 0.9999, 9.998e-05, 0.9999, 9.998e-05, 9.998e-05, 0.9999, 9.998e-05, 0.9999, 0.9999, 0.9999, 9.998e-05, 0.9999, 0.9999, 9.998e-05, 0.9999, 9.998e-05, 9.998e-05, 0.9999, 9.998e-05, 0.9999, 0.9999, 0.0001, 0.9999, 9.998e-05, 9.998e-05, 0.0001, 0.0001001, 0.9999, 9.998e-05, 0.9999, 0.9999, 9.998e-05, 0.9999, 0.9999, 0.9999, 9.998e-05, 0.9999, 0.0001, 9.998e-05, 0.9999, 9.998e-05])
me_cube_060.materials.append(mat_material_001)
me_cube_060.use_remesh_preserve_volume = False
me_cube_060.use_remesh_preserve_attributes = False
me_cube_060.use_mirror_vertex_groups = False
me_cube_060.update()
me_cube_059 = bpy.data.meshes.new('Cube.059')
me_cube_059.from_pydata([(-1.267, -1.103, 0.7052), (-1.117, -1.103, 0.917), (-1.267, 0.911, 0.7052), (-1.117, 0.911, 0.917), (1.141, -1.103, 0.461), (1.285, -1.103, 0.667), (1.141, 0.911, 0.461), (1.285, 0.911, 0.667)], [], [(0, 1, 3, 2), (2, 3, 7, 6), (6, 7, 5, 4), (4, 5, 1, 0), (2, 6, 4, 0), (7, 3, 1, 5)])
_uv = me_cube_059.uv_layers.new(name='UVMap')
_uv.uv.foreach_set('vector', [9.998e-05, 0.9999, 9.998e-05, 9.998e-05, 0.9999, 9.998e-05, 0.9999, 0.9999, 9.998e-05, 0.9999, 9.998e-05, 9.998e-05, 0.9999, 9.998e-05, 0.9999, 0.9999, 0.9999, 9.998e-05, 0.9999, 0.9999, 9.998e-05, 0.9999, 9.998e-05, 9.998e-05, 0.9999, 9.998e-05, 0.9999, 0.9999, 0.0001, 0.9999, 9.998e-05, 9.998e-05, 0.0001, 0.0001001, 0.9999, 9.998e-05, 0.9999, 0.9999, 9.998e-05, 0.9999, 0.9999, 0.9999, 9.998e-05, 0.9999, 0.0001, 9.998e-05, 0.9999, 9.998e-05])
me_cube_059.materials.append(mat_material_001)
me_cube_059.use_remesh_preserve_volume = False
me_cube_059.use_remesh_preserve_attributes = False
me_cube_059.use_mirror_vertex_groups = False
me_cube_059.update()
me_cube_058 = bpy.data.meshes.new('Cube.058')
me_cube_058.from_pydata([(-1.051, -1.103, 0.5865), (-1.051, -1.103, 0.8505), (-1.051, 0.911, 0.5865), (-1.051, 0.911, 0.8505), (0.9633, -1.103, 0.5865), (0.9633, -1.103, 0.8505), (0.9633, 0.911, 0.5865), (0.9633, 0.911, 0.8505)], [], [(0, 1, 3, 2), (2, 3, 7, 6), (6, 7, 5, 4), (4, 5, 1, 0), (2, 6, 4, 0), (7, 3, 1, 5)])
_uv = me_cube_058.uv_layers.new(name='UVMap')
_uv.uv.foreach_set('vector', [9.998e-05, 0.9999, 9.998e-05, 9.998e-05, 0.9999, 9.998e-05, 0.9999, 0.9999, 9.998e-05, 0.9999, 9.998e-05, 9.998e-05, 0.9999, 9.998e-05, 0.9999, 0.9999, 0.9999, 9.998e-05, 0.9999, 0.9999, 9.998e-05, 0.9999, 9.998e-05, 9.998e-05, 0.9999, 9.998e-05, 0.9999, 0.9999, 0.0001, 0.9999, 9.998e-05, 9.998e-05, 0.0001, 0.0001001, 0.9999, 9.998e-05, 0.9999, 0.9999, 9.998e-05, 0.9999, 0.9999, 0.9999, 9.998e-05, 0.9999, 0.0001, 9.998e-05, 0.9999, 9.998e-05])
me_cube_058.materials.append(mat_material_001)
me_cube_058.use_remesh_preserve_volume = False
me_cube_058.use_remesh_preserve_attributes = False
me_cube_058.use_mirror_vertex_groups = False
me_cube_058.update()
me_cube_057 = bpy.data.meshes.new('Cube.057')
me_cube_057.from_pydata([(-0.9994, -1.01, -0.1854), (-0.9994, -1.01, 0.07218), (-0.9994, 0.3769, -0.1854), (-0.9994, 0.3769, 0.07218), (0.9996, -1.01, -0.1854), (0.9996, -1.01, 0.07218), (0.9996, 0.3769, -0.1854), (0.9996, 0.3769, 0.07218)], [], [(0, 1, 3, 2), (2, 3, 7, 6), (6, 7, 5, 4), (4, 5, 1, 0), (2, 6, 4, 0), (7, 3, 1, 5)])
_uv = me_cube_057.uv_layers.new(name='UVMap')
_uv.uv.foreach_set('vector', [9.998e-05, 0.9999, 9.998e-05, 9.998e-05, 0.9999, 9.998e-05, 0.9999, 0.9999, 9.998e-05, 0.9999, 9.998e-05, 9.998e-05, 0.9999, 9.998e-05, 0.9999, 0.9999, 0.9999, 9.998e-05, 0.9999, 0.9999, 9.998e-05, 0.9999, 9.998e-05, 9.998e-05, 0.9999, 9.998e-05, 0.9999, 0.9999, 0.0001, 0.9999, 9.998e-05, 9.998e-05, 0.0001, 0.0001001, 0.9999, 9.998e-05, 0.9999, 0.9999, 9.998e-05, 0.9999, 0.9999, 0.9999, 9.998e-05, 0.9999, 0.0001, 9.998e-05, 0.9999, 9.998e-05])
me_cube_057.materials.append(mat_material_001)
me_cube_057.use_remesh_preserve_volume = False
me_cube_057.use_remesh_preserve_attributes = False
me_cube_057.use_mirror_vertex_groups = False
me_cube_057.update()
me_cube_056 = bpy.data.meshes.new('Cube.056')
me_cube_056.from_pydata([(-0.9994, -1.01, -0.1854), (-0.9994, -1.01, 0.07218), (-0.9994, 0.3769, -0.1854), (-0.9994, 0.3769, 0.07218), (0.9996, -1.01, -0.1854), (0.9996, -1.01, 0.07218), (0.9996, 0.3769, -0.1854), (0.9996, 0.3769, 0.07218)], [], [(0, 1, 3, 2), (2, 3, 7, 6), (6, 7, 5, 4), (4, 5, 1, 0), (2, 6, 4, 0), (7, 3, 1, 5)])
_uv = me_cube_056.uv_layers.new(name='UVMap')
_uv.uv.foreach_set('vector', [9.998e-05, 0.9999, 9.998e-05, 9.998e-05, 0.9999, 9.998e-05, 0.9999, 0.9999, 9.998e-05, 0.9999, 9.998e-05, 9.998e-05, 0.9999, 9.998e-05, 0.9999, 0.9999, 0.9999, 9.998e-05, 0.9999, 0.9999, 9.998e-05, 0.9999, 9.998e-05, 9.998e-05, 0.9999, 9.998e-05, 0.9999, 0.9999, 0.0001, 0.9999, 9.998e-05, 9.998e-05, 0.0001, 0.0001001, 0.9999, 9.998e-05, 0.9999, 0.9999, 9.998e-05, 0.9999, 0.9999, 0.9999, 9.998e-05, 0.9999, 0.0001, 9.998e-05, 0.9999, 9.998e-05])
me_cube_056.materials.append(mat_material_001)
me_cube_056.use_remesh_preserve_volume = False
me_cube_056.use_remesh_preserve_attributes = False
me_cube_056.use_mirror_vertex_groups = False
me_cube_056.update()
me_cube_055 = bpy.data.meshes.new('Cube.055')
me_cube_055.from_pydata([(-1.051, -1.103, 0.5865), (-1.051, -1.103, 0.8505), (-1.051, 0.911, 0.5865), (-1.051, 0.911, 0.8505), (0.9633, -1.103, 0.5865), (0.9633, -1.103, 0.8505), (0.9633, 0.911, 0.5865), (0.9633, 0.911, 0.8505)], [], [(0, 1, 3, 2), (2, 3, 7, 6), (6, 7, 5, 4), (4, 5, 1, 0), (2, 6, 4, 0), (7, 3, 1, 5)])
_uv = me_cube_055.uv_layers.new(name='UVMap')
_uv.uv.foreach_set('vector', [9.998e-05, 0.9999, 9.998e-05, 9.998e-05, 0.9999, 9.998e-05, 0.9999, 0.9999, 9.998e-05, 0.9999, 9.998e-05, 9.998e-05, 0.9999, 9.998e-05, 0.9999, 0.9999, 0.9999, 9.998e-05, 0.9999, 0.9999, 9.998e-05, 0.9999, 9.998e-05, 9.998e-05, 0.9999, 9.998e-05, 0.9999, 0.9999, 0.0001, 0.9999, 9.998e-05, 9.998e-05, 0.0001, 0.0001001, 0.9999, 9.998e-05, 0.9999, 0.9999, 9.998e-05, 0.9999, 0.9999, 0.9999, 9.998e-05, 0.9999, 0.0001, 9.998e-05, 0.9999, 9.998e-05])
me_cube_055.materials.append(mat_material_001)
me_cube_055.use_remesh_preserve_volume = False
me_cube_055.use_remesh_preserve_attributes = False
me_cube_055.use_mirror_vertex_groups = False
me_cube_055.update()
me_cube_054 = bpy.data.meshes.new('Cube.054')
me_cube_054.from_pydata([(-1.267, -1.103, 0.7052), (-1.117, -1.103, 0.917), (-1.267, 0.911, 0.7052), (-1.117, 0.911, 0.917), (1.141, -1.103, 0.461), (1.285, -1.103, 0.667), (1.141, 0.911, 0.461), (1.285, 0.911, 0.667)], [], [(0, 1, 3, 2), (2, 3, 7, 6), (6, 7, 5, 4), (4, 5, 1, 0), (2, 6, 4, 0), (7, 3, 1, 5)])
_uv = me_cube_054.uv_layers.new(name='UVMap')
_uv.uv.foreach_set('vector', [9.998e-05, 0.9999, 9.998e-05, 9.998e-05, 0.9999, 9.998e-05, 0.9999, 0.9999, 9.998e-05, 0.9999, 9.998e-05, 9.998e-05, 0.9999, 9.998e-05, 0.9999, 0.9999, 0.9999, 9.998e-05, 0.9999, 0.9999, 9.998e-05, 0.9999, 9.998e-05, 9.998e-05, 0.9999, 9.998e-05, 0.9999, 0.9999, 0.0001, 0.9999, 9.998e-05, 9.998e-05, 0.0001, 0.0001001, 0.9999, 9.998e-05, 0.9999, 0.9999, 9.998e-05, 0.9999, 0.9999, 0.9999, 9.998e-05, 0.9999, 0.0001, 9.998e-05, 0.9999, 9.998e-05])
me_cube_054.materials.append(mat_material_001)
me_cube_054.use_remesh_preserve_volume = False
me_cube_054.use_remesh_preserve_attributes = False
me_cube_054.use_mirror_vertex_groups = False
me_cube_054.update()
me_cube_053 = bpy.data.meshes.new('Cube.053')
me_cube_053.from_pydata([(-1.051, -1.103, 0.5865), (-1.051, -1.103, 0.8505), (-1.051, 0.911, 0.5865), (-1.051, 0.911, 0.8505), (0.9633, -1.103, 0.5865), (0.9633, -1.103, 0.8505), (0.9633, 0.911, 0.5865), (0.9633, 0.911, 0.8505)], [], [(0, 1, 3, 2), (2, 3, 7, 6), (6, 7, 5, 4), (4, 5, 1, 0), (2, 6, 4, 0), (7, 3, 1, 5)])
_uv = me_cube_053.uv_layers.new(name='UVMap')
_uv.uv.foreach_set('vector', [9.998e-05, 0.9999, 9.998e-05, 9.998e-05, 0.9999, 9.998e-05, 0.9999, 0.9999, 9.998e-05, 0.9999, 9.998e-05, 9.998e-05, 0.9999, 9.998e-05, 0.9999, 0.9999, 0.9999, 9.998e-05, 0.9999, 0.9999, 9.998e-05, 0.9999, 9.998e-05, 9.998e-05, 0.9999, 9.998e-05, 0.9999, 0.9999, 0.0001, 0.9999, 9.998e-05, 9.998e-05, 0.0001, 0.0001001, 0.9999, 9.998e-05, 0.9999, 0.9999, 9.998e-05, 0.9999, 0.9999, 0.9999, 9.998e-05, 0.9999, 0.0001, 9.998e-05, 0.9999, 9.998e-05])
me_cube_053.materials.append(mat_material_001)
me_cube_053.use_remesh_preserve_volume = False
me_cube_053.use_remesh_preserve_attributes = False
me_cube_053.use_mirror_vertex_groups = False
me_cube_053.update()
me_cube_052 = bpy.data.meshes.new('Cube.052')
me_cube_052.from_pydata([(-1.051, -1.103, 0.5865), (-1.051, -1.103, 0.8505), (-1.051, 0.911, 0.5865), (-1.051, 0.911, 0.8505), (0.9633, -1.103, 0.5865), (0.9633, -1.103, 0.8505), (0.9633, 0.911, 0.5865), (0.9633, 0.911, 0.8505)], [], [(0, 1, 3, 2), (2, 3, 7, 6), (6, 7, 5, 4), (4, 5, 1, 0), (2, 6, 4, 0), (7, 3, 1, 5)])
_uv = me_cube_052.uv_layers.new(name='UVMap')
_uv.uv.foreach_set('vector', [9.998e-05, 0.9999, 9.998e-05, 9.998e-05, 0.9999, 9.998e-05, 0.9999, 0.9999, 9.998e-05, 0.9999, 9.998e-05, 9.998e-05, 0.9999, 9.998e-05, 0.9999, 0.9999, 0.9999, 9.998e-05, 0.9999, 0.9999, 9.998e-05, 0.9999, 9.998e-05, 9.998e-05, 0.9999, 9.998e-05, 0.9999, 0.9999, 0.0001, 0.9999, 9.998e-05, 9.998e-05, 0.0001, 0.0001001, 0.9999, 9.998e-05, 0.9999, 0.9999, 9.998e-05, 0.9999, 0.9999, 0.9999, 9.998e-05, 0.9999, 0.0001, 9.998e-05, 0.9999, 9.998e-05])
me_cube_052.materials.append(mat_material_001)
me_cube_052.use_remesh_preserve_volume = False
me_cube_052.use_remesh_preserve_attributes = False
me_cube_052.use_mirror_vertex_groups = False
me_cube_052.update()
me_cube_051 = bpy.data.meshes.new('Cube.051')
me_cube_051.from_pydata([(-1.267, -1.103, 0.7052), (-1.117, -1.103, 0.917), (-1.267, 0.911, 0.7052), (-1.117, 0.911, 0.917), (1.141, -1.103, 0.461), (1.285, -1.103, 0.667), (1.141, 0.911, 0.461), (1.285, 0.911, 0.667)], [], [(0, 1, 3, 2), (2, 3, 7, 6), (6, 7, 5, 4), (4, 5, 1, 0), (2, 6, 4, 0), (7, 3, 1, 5)])
_uv = me_cube_051.uv_layers.new(name='UVMap')
_uv.uv.foreach_set('vector', [9.998e-05, 0.9999, 9.998e-05, 9.998e-05, 0.9999, 9.998e-05, 0.9999, 0.9999, 9.998e-05, 0.9999, 9.998e-05, 9.998e-05, 0.9999, 9.998e-05, 0.9999, 0.9999, 0.9999, 9.998e-05, 0.9999, 0.9999, 9.998e-05, 0.9999, 9.998e-05, 9.998e-05, 0.9999, 9.998e-05, 0.9999, 0.9999, 0.0001, 0.9999, 9.998e-05, 9.998e-05, 0.0001, 0.0001001, 0.9999, 9.998e-05, 0.9999, 0.9999, 9.998e-05, 0.9999, 0.9999, 0.9999, 9.998e-05, 0.9999, 0.0001, 9.998e-05, 0.9999, 9.998e-05])
me_cube_051.materials.append(mat_material_001)
me_cube_051.use_remesh_preserve_volume = False
me_cube_051.use_remesh_preserve_attributes = False
me_cube_051.use_mirror_vertex_groups = False
me_cube_051.update()
me_cube_050 = bpy.data.meshes.new('Cube.050')
me_cube_050.from_pydata([(-1.051, -1.103, 0.5865), (-1.051, -1.103, 0.8505), (-1.051, 0.911, 0.5865), (-1.051, 0.911, 0.8505), (0.9633, -1.103, 0.5865), (0.9633, -1.103, 0.8505), (0.9633, 0.911, 0.5865), (0.9633, 0.911, 0.8505)], [], [(0, 1, 3, 2), (2, 3, 7, 6), (6, 7, 5, 4), (4, 5, 1, 0), (2, 6, 4, 0), (7, 3, 1, 5)])
_uv = me_cube_050.uv_layers.new(name='UVMap')
_uv.uv.foreach_set('vector', [9.998e-05, 0.9999, 9.998e-05, 9.998e-05, 0.9999, 9.998e-05, 0.9999, 0.9999, 9.998e-05, 0.9999, 9.998e-05, 9.998e-05, 0.9999, 9.998e-05, 0.9999, 0.9999, 0.9999, 9.998e-05, 0.9999, 0.9999, 9.998e-05, 0.9999, 9.998e-05, 9.998e-05, 0.9999, 9.998e-05, 0.9999, 0.9999, 0.0001, 0.9999, 9.998e-05, 9.998e-05, 0.0001, 0.0001001, 0.9999, 9.998e-05, 0.9999, 0.9999, 9.998e-05, 0.9999, 0.9999, 0.9999, 9.998e-05, 0.9999, 0.0001, 9.998e-05, 0.9999, 9.998e-05])
me_cube_050.materials.append(mat_material_001)
me_cube_050.use_remesh_preserve_volume = False
me_cube_050.use_remesh_preserve_attributes = False
me_cube_050.use_mirror_vertex_groups = False
me_cube_050.update()
me_cube_049 = bpy.data.meshes.new('Cube.049')
me_cube_049.from_pydata([(-0.9994, -1.01, -0.1854), (-0.9994, -1.01, 0.07218), (-0.9994, 0.3769, -0.1854), (-0.9994, 0.3769, 0.07218), (0.9996, -1.01, -0.1854), (0.9996, -1.01, 0.07218), (0.9996, 0.3769, -0.1854), (0.9996, 0.3769, 0.07218)], [], [(0, 1, 3, 2), (2, 3, 7, 6), (6, 7, 5, 4), (4, 5, 1, 0), (2, 6, 4, 0), (7, 3, 1, 5)])
_uv = me_cube_049.uv_layers.new(name='UVMap')
_uv.uv.foreach_set('vector', [9.998e-05, 0.9999, 9.998e-05, 9.998e-05, 0.9999, 9.998e-05, 0.9999, 0.9999, 9.998e-05, 0.9999, 9.998e-05, 9.998e-05, 0.9999, 9.998e-05, 0.9999, 0.9999, 0.9999, 9.998e-05, 0.9999, 0.9999, 9.998e-05, 0.9999, 9.998e-05, 9.998e-05, 0.9999, 9.998e-05, 0.9999, 0.9999, 0.0001, 0.9999, 9.998e-05, 9.998e-05, 0.0001, 0.0001001, 0.9999, 9.998e-05, 0.9999, 0.9999, 9.998e-05, 0.9999, 0.9999, 0.9999, 9.998e-05, 0.9999, 0.0001, 9.998e-05, 0.9999, 9.998e-05])
me_cube_049.materials.append(mat_material_001)
me_cube_049.use_remesh_preserve_volume = False
me_cube_049.use_remesh_preserve_attributes = False
me_cube_049.use_mirror_vertex_groups = False
me_cube_049.update()
me_cube_048 = bpy.data.meshes.new('Cube.048')
me_cube_048.from_pydata([(-1.725, -1.01, -0.1854), (-1.725, -1.01, 0.07218), (-1.725, 0.3769, -0.1854), (-1.725, 0.3769, 0.07218), (0.9996, -1.01, -0.1854), (0.9996, -1.01, 0.07218), (0.9996, 0.3769, -0.1854), (0.9996, 0.3769, 0.07218)], [], [(0, 1, 3, 2), (2, 3, 7, 6), (6, 7, 5, 4), (4, 5, 1, 0), (2, 6, 4, 0), (7, 3, 1, 5)])
_uv = me_cube_048.uv_layers.new(name='UVMap')
_uv.uv.foreach_set('vector', [9.998e-05, 0.9999, 9.998e-05, 9.998e-05, 0.9999, 9.998e-05, 0.9999, 0.9999, 9.998e-05, 0.9999, 9.998e-05, 9.998e-05, 0.9999, 9.998e-05, 0.9999, 0.9999, 0.9999, 9.998e-05, 0.9999, 0.9999, 9.998e-05, 0.9999, 9.998e-05, 9.998e-05, 0.9999, 9.998e-05, 0.9999, 0.9999, 0.0001, 0.9999, 9.998e-05, 9.998e-05, 0.0001, 0.0001001, 0.9999, 9.998e-05, 0.9999, 0.9999, 9.998e-05, 0.9999, 0.9999, 0.9999, 9.998e-05, 0.9999, 0.0001, 9.998e-05, 0.9999, 9.998e-05])
me_cube_048.materials.append(mat_material_001)
me_cube_048.use_remesh_preserve_volume = False
me_cube_048.use_remesh_preserve_attributes = False
me_cube_048.use_mirror_vertex_groups = False
me_cube_048.update()
me_cube_047 = bpy.data.meshes.new('Cube.047')
me_cube_047.from_pydata([(-1.051, -1.103, 0.5865), (-1.051, -1.103, 0.8505), (-1.051, 0.911, 0.5865), (-1.051, 0.911, 0.8505), (0.9633, -1.103, 0.5865), (0.9633, -1.103, 0.8505), (0.9633, 0.911, 0.5865), (0.9633, 0.911, 0.8505)], [], [(0, 1, 3, 2), (2, 3, 7, 6), (6, 7, 5, 4), (4, 5, 1, 0), (2, 6, 4, 0), (7, 3, 1, 5)])
_uv = me_cube_047.uv_layers.new(name='UVMap')
_uv.uv.foreach_set('vector', [9.998e-05, 0.9999, 9.998e-05, 9.998e-05, 0.9999, 9.998e-05, 0.9999, 0.9999, 9.998e-05, 0.9999, 9.998e-05, 9.998e-05, 0.9999, 9.998e-05, 0.9999, 0.9999, 0.9999, 9.998e-05, 0.9999, 0.9999, 9.998e-05, 0.9999, 9.998e-05, 9.998e-05, 0.9999, 9.998e-05, 0.9999, 0.9999, 0.0001, 0.9999, 9.998e-05, 9.998e-05, 0.0001, 0.0001001, 0.9999, 9.998e-05, 0.9999, 0.9999, 9.998e-05, 0.9999, 0.9999, 0.9999, 9.998e-05, 0.9999, 0.0001, 9.998e-05, 0.9999, 9.998e-05])
me_cube_047.materials.append(mat_material_001)
me_cube_047.use_remesh_preserve_volume = False
me_cube_047.use_remesh_preserve_attributes = False
me_cube_047.use_mirror_vertex_groups = False
me_cube_047.update()
me_cube_046 = bpy.data.meshes.new('Cube.046')
me_cube_046.from_pydata([(-1.267, -1.103, 0.7052), (-1.117, -1.103, 0.917), (-1.267, 0.911, 0.7052), (-1.117, 0.911, 0.917), (1.141, -1.103, 0.461), (1.285, -1.103, 0.667), (1.141, 0.911, 0.461), (1.285, 0.911, 0.667)], [], [(0, 1, 3, 2), (2, 3, 7, 6), (6, 7, 5, 4), (4, 5, 1, 0), (2, 6, 4, 0), (7, 3, 1, 5)])
_uv = me_cube_046.uv_layers.new(name='UVMap')
_uv.uv.foreach_set('vector', [9.998e-05, 0.9999, 9.998e-05, 9.998e-05, 0.9999, 9.998e-05, 0.9999, 0.9999, 9.998e-05, 0.9999, 9.998e-05, 9.998e-05, 0.9999, 9.998e-05, 0.9999, 0.9999, 0.9999, 9.998e-05, 0.9999, 0.9999, 9.998e-05, 0.9999, 9.998e-05, 9.998e-05, 0.9999, 9.998e-05, 0.9999, 0.9999, 0.0001, 0.9999, 9.998e-05, 9.998e-05, 0.0001, 0.0001001, 0.9999, 9.998e-05, 0.9999, 0.9999, 9.998e-05, 0.9999, 0.9999, 0.9999, 9.998e-05, 0.9999, 0.0001, 9.998e-05, 0.9999, 9.998e-05])
me_cube_046.materials.append(mat_material_001)
me_cube_046.use_remesh_preserve_volume = False
me_cube_046.use_remesh_preserve_attributes = False
me_cube_046.use_mirror_vertex_groups = False
me_cube_046.update()
me_cylinder = bpy.data.meshes.new('Cylinder')
me_cylinder.from_pydata([(1.5, 3.5, -0.1661), (1.5, 3.5, 0.8339), (3.5, 1.5, -0.1661), (3.5, 1.5, 0.8339), (3.5, -1.5, -0.1661), (3.5, -1.5, 0.8339), (1.5, -3.5, -0.1661), (1.5, -3.5, 0.8339), (-1.5, -3.5, -0.1661), (-1.5, -3.5, 0.8339), (-3.5, -1.5, -0.1661), (-3.5, -1.5, 0.8339), (-3.5, 1.5, -0.1661), (-3.5, 1.5, 0.8339), (-1.5, 3.5, -0.1661), (-1.5, 3.5, 0.8339)], [], [(0, 1, 3, 2), (2, 3, 5, 4), (4, 5, 7, 6), (6, 7, 9, 8), (8, 9, 11, 10), (10, 11, 13, 12), (3, 1, 15, 13, 11, 9, 7, 5), (12, 13, 15, 14), (14, 15, 1, 0), (0, 2, 4, 6, 8, 10, 12, 14)])
_uv = me_cylinder.uv_layers.new(name='UVMap')
_uv.uv.foreach_set('vector', [1.093, -0.1665, 1.093, 0.02381, 0.555, 0.02381, 0.555, -0.1665, 0.555, -0.1665, 0.555, 0.02381, -0.0159, 0.02381, -0.0159, -0.1665, -0.0159, -0.1665, -0.0159, 0.02381, -0.5541, 0.02382, -0.5541, -0.1665, -0.5541, -0.1665, -0.5541, 0.02382, -1.125, 0.02382, -1.125, -0.1665, 0.5, 3.907e-05, 0.5, 0.1521, 0.2574, 0.1521, 0.2574, 3.905e-05, 0.2574, 3.905e-05, 0.2574, 0.1521, 3.899e-05, 0.1521, 3.905e-05, 3.899e-05, 0.9999, 0.7142, 0.7142, 0.9999, 0.2858, 0.9999, 9.998e-05, 0.7142, 0.0001001, 0.2858, 0.2858, 9.998e-05, 0.7142, 9.998e-05, 0.9999, 0.2858, 5.514e-05, 0.3041, 5.514e-05, 5.521e-05, 0.4853, 5.514e-05, 0.4853, 0.3041, 1.664, -0.1665, 1.664, 0.02381, 1.093, 0.02381, 1.093, -0.1665, 2.0, 1.143, 1.143, 2.0, -0.1427, 2.0, -0.9997, 1.143, -0.9997, -0.1427, -0.1427, -0.9997, 1.143, -0.9997, 2.0, -0.1427])
me_cylinder.materials.append(mat_material_001)
me_cylinder.use_remesh_preserve_volume = False
me_cylinder.use_remesh_preserve_attributes = False
me_cylinder.use_mirror_vertex_groups = False
me_cylinder.update()
me_cube_022 = bpy.data.meshes.new('Cube.022')
me_cube_022.from_pydata([(-1.051, -1.103, 0.5865), (-1.051, -1.103, 0.8505), (-1.051, 0.911, 0.5865), (-1.051, 0.911, 0.8505), (0.9633, -1.103, 0.5865), (0.9633, -1.103, 0.8505), (0.9633, 0.911, 0.5865), (0.9633, 0.911, 0.8505)], [], [(0, 1, 3, 2), (2, 3, 7, 6), (6, 7, 5, 4), (4, 5, 1, 0), (2, 6, 4, 0), (7, 3, 1, 5)])
_uv = me_cube_022.uv_layers.new(name='UVMap')
_uv.uv.foreach_set('vector', [9.998e-05, 0.9999, 9.998e-05, 9.998e-05, 0.9999, 9.998e-05, 0.9999, 0.9999, 9.998e-05, 0.9999, 9.998e-05, 9.998e-05, 0.9999, 9.998e-05, 0.9999, 0.9999, 0.9999, 9.998e-05, 0.9999, 0.9999, 9.998e-05, 0.9999, 9.998e-05, 9.998e-05, 0.9999, 9.998e-05, 0.9999, 0.9999, 0.0001, 0.9999, 9.998e-05, 9.998e-05, 0.0001, 0.0001001, 0.9999, 9.998e-05, 0.9999, 0.9999, 9.998e-05, 0.9999, 0.9999, 0.9999, 9.998e-05, 0.9999, 0.0001, 9.998e-05, 0.9999, 9.998e-05])
me_cube_022.materials.append(mat_material_001)
me_cube_022.use_remesh_preserve_volume = False
me_cube_022.use_remesh_preserve_attributes = False
me_cube_022.use_mirror_vertex_groups = False
me_cube_022.update()
me_cube = bpy.data.meshes.new('Cube')
me_cube.from_pydata([(50.83, 32.56, 50.0), (50.83, 32.56, -50.0), (50.83, -27.44, 50.0), (50.83, -27.44, -50.0), (-9.172, 32.56, 50.0), (-9.172, 32.56, -50.0), (-9.172, -27.44, 50.0), (-9.172, -27.44, -50.0)], [], [(0, 1, 3, 2), (2, 3, 7, 6), (6, 7, 5, 4), (4, 5, 1, 0), (2, 6, 4, 0), (7, 3, 1, 5)])
_uv = me_cube.uv_layers.new(name='UVMap')
_uv.uv.foreach_set('vector', [4.999, -3.996, 4.996, 4.999, -3.999, 4.996, -3.996, -3.999, 4.999, -3.996, 4.996, 4.999, -3.999, 4.996, -3.996, -3.999, -3.999, 4.996, -3.996, -3.999, 4.999, -3.996, 4.996, 4.999, -3.999, 4.996, -3.996, -3.999, 4.999, -3.996, 4.996, 4.999, 4.999, 4.999, -3.999, 4.999, -3.999, -3.999, 4.999, -3.999, -3.999, -3.999, 4.999, -3.999, 4.999, 4.999, -3.999, 4.999])
me_cube.materials.append(mat_material_001)
me_cube.use_remesh_preserve_volume = False
me_cube.use_remesh_preserve_attributes = False
me_cube.use_mirror_vertex_groups = False
me_cube.update()

# ---- objects
ob_cube_045 = bpy.data.objects.new('Cube.045', me_cube_032)
ob_cube_044 = bpy.data.objects.new('Cube.044', me_cube_030)
ob_cube_043 = bpy.data.objects.new('Cube.043', me_cube_029)
ob_cube_042 = bpy.data.objects.new('Cube.042', me_cube_028)
ob_cube_041 = bpy.data.objects.new('Cube.041', me_cube_027)
ob_cube_040 = bpy.data.objects.new('Cube.040', me_cube_026)
ob_cube_039 = bpy.data.objects.new('Cube.039', me_cube_025)
ob_cube_038 = bpy.data.objects.new('Cube.038', me_cube_024)
ob_cube_037 = bpy.data.objects.new('Cube.037', me_cube_023)
ob_cube_036 = bpy.data.objects.new('Cube.036', me_cube_021)
ob_cube_035 = bpy.data.objects.new('Cube.035', me_cube_020)
ob_cube_034 = bpy.data.objects.new('Cube.034', me_cube_019)
ob_cube_033 = bpy.data.objects.new('Cube.033', me_cube_018)
ob_cube_032 = bpy.data.objects.new('Cube.032', me_cube_017)
ob_cube_031 = bpy.data.objects.new('Cube.031', me_cube_016)
ob_cube_030 = bpy.data.objects.new('Cube.030', me_cube_015)
ob_cube_029 = bpy.data.objects.new('Cube.029', me_cube_014)
ob_cube_028 = bpy.data.objects.new('Cube.028', me_cube_013)
ob_cube_027 = bpy.data.objects.new('Cube.027', me_cube_012)
ob_cube_026 = bpy.data.objects.new('Cube.026', me_cube_011)
ob_cube_025 = bpy.data.objects.new('Cube.025', me_cube_010)
ob_cube_024 = bpy.data.objects.new('Cube.024', me_cube_009)
ob_cube_023 = bpy.data.objects.new('Cube.023', me_cube_008)
ob_cube_022 = bpy.data.objects.new('Cube.022', me_cube_007)
ob_cube_021 = bpy.data.objects.new('Cube.021', me_cube_006)
ob_cube_020 = bpy.data.objects.new('Cube.020', me_cube_005)
ob_cube_019 = bpy.data.objects.new('Cube.019', me_cube_004)
ob_cube_018 = bpy.data.objects.new('Cube.018', me_cube_003)
ob_cube_017 = bpy.data.objects.new('Cube.017', me_cube_002)
ob_f_finish = bpy.data.objects.new('f.finish', me_cube_001)
ob_cube_015 = bpy.data.objects.new('Cube.015', me_cube_060)
ob_cube_014 = bpy.data.objects.new('Cube.014', me_cube_059)
ob_cube_013 = bpy.data.objects.new('Cube.013', me_cube_058)
ob_cube_012 = bpy.data.objects.new('Cube.012', me_cube_057)
ob_cube_011 = bpy.data.objects.new('Cube.011', me_cube_056)
ob_cube_010 = bpy.data.objects.new('Cube.010', me_cube_055)
ob_cube_003 = bpy.data.objects.new('Cube.003', me_cube_054)
ob_cube_001 = bpy.data.objects.new('Cube.001', me_cube_053)
ob_cube_009 = bpy.data.objects.new('Cube.009', me_cube_052)
ob_cube_008 = bpy.data.objects.new('Cube.008', me_cube_051)
ob_cube_007 = bpy.data.objects.new('Cube.007', me_cube_050)
ob_cube_000 = bpy.data.objects.new('Cube.000', me_cube_049)
ob_cube_006 = bpy.data.objects.new('Cube.006', me_cube_048)
ob_cube_005 = bpy.data.objects.new('Cube.005', me_cube_047)
ob_cube_004 = bpy.data.objects.new('Cube.004', me_cube_046)
ob_cylinder = bpy.data.objects.new('Cylinder', me_cylinder)
ob_cube_016 = bpy.data.objects.new('Cube.016', me_cube_022)
ob_cube_002 = bpy.data.objects.new('Cube.002', me_cube)

# ---- transforms, parenting, visibility, modifiers, constraints
ob_cube_045.location = (-18.35, 9.141, 9.739)
ob_cube_045.rotation_euler = (1.238e-07, -0.6162, -3.576e-07)
ob_cube_045.scale = (2.483, 1.442, 2.483)
ob_cube_045.lineart.crease_threshold = 0.0
ob_cube_044.location = (-23.3, 7.614, 7.835)
ob_cube_044.rotation_euler = (0.0, -0.0, -1.571)
ob_cube_044.scale = (2.483, 1.442, 2.483)
ob_cube_044.lineart.crease_threshold = 0.0
ob_cube_043.location = (-23.29, 11.94, 6.736)
ob_cube_043.rotation_euler = (1.238e-07, -0.6162, -1.571)
ob_cube_043.scale = (2.483, 1.442, 2.483)
ob_cube_043.lineart.crease_threshold = 0.0
ob_cube_042.location = (-23.29, 17.99, 4.882)
ob_cube_042.rotation_euler = (0.0, -0.0, -1.571)
ob_cube_042.scale = (2.483, 1.442, 2.483)
ob_cube_042.lineart.crease_threshold = 0.0
ob_cube_041.location = (-12.69, 19.35, 6.074)
ob_cube_041.rotation_euler = (0.0, -0.0, -12.57)
ob_cube_041.scale = (9.004, 1.442, 2.483)
ob_cube_041.lineart.crease_threshold = 0.0
ob_cube_040.location = (-15.33, -1.162, 7.762)
ob_cube_040.rotation_euler = (0.0, 0.0, -4.712)
ob_cube_040.scale = (2.483, 1.442, 2.483)
ob_cube_040.lineart.crease_threshold = 0.0
ob_cube_039.location = (-15.33, 4.895, 9.616)
ob_cube_039.rotation_euler = (1.238e-07, -0.6162, -4.712)
ob_cube_039.scale = (2.483, 1.442, 2.483)
ob_cube_039.lineart.crease_threshold = 0.0
ob_cube_038.location = (-15.32, 9.216, 10.72)
ob_cube_038.rotation_euler = (0.0, 0.0, -4.712)
ob_cube_038.scale = (2.483, 1.442, 2.483)
ob_cube_038.lineart.crease_threshold = 0.0
ob_cube_037.location = (-15.28, 15.35, 12.61)
ob_cube_037.rotation_euler = (1.238e-07, -0.6162, -4.712)
ob_cube_037.scale = (2.483, 1.442, 2.483)
ob_cube_037.lineart.crease_threshold = 0.0
ob_cube_036.location = (15.7, 13.9, 2.836)
ob_cube_036.rotation_euler = (1.238e-07, -0.6162, -3.142)
ob_cube_036.scale = (2.483, 1.442, 2.483)
ob_cube_036.lineart.crease_threshold = 0.0
ob_cube_035.location = (11.38, 13.91, 3.935)
ob_cube_035.rotation_euler = (0.0, -0.0, -3.142)
ob_cube_035.scale = (2.483, 1.442, 2.483)
ob_cube_035.lineart.crease_threshold = 0.0
ob_cube_034.location = (0.9197, 13.96, 6.924)
ob_cube_034.rotation_euler = (0.0, -0.0, -3.142)
ob_cube_034.scale = (2.483, 1.442, 2.483)
ob_cube_034.lineart.crease_threshold = 0.0
ob_cube_033.location = (5.241, 13.95, 5.825)
ob_cube_033.rotation_euler = (1.238e-07, -0.6162, -3.142)
ob_cube_033.scale = (2.483, 1.442, 2.483)
ob_cube_033.lineart.crease_threshold = 0.0
ob_cube_032.location = (0.3888, 7.1, 8.858)
ob_cube_032.rotation_euler = (0.0, -0.0, -3.142)
ob_cube_032.scale = (9.004, 1.442, 2.483)
ob_cube_032.lineart.crease_threshold = 0.0
ob_cube_031.location = (-7.665, -2.542, 8.874)
ob_cube_031.rotation_euler = (0.0, -0.0, -4.712)
ob_cube_031.scale = (9.004, 1.442, 2.483)
ob_cube_031.lineart.crease_threshold = 0.0
ob_cube_030.location = (-25.23, -10.11, 11.73)
ob_cube_030.rotation_euler = (0.0, -0.0, -4.712)
ob_cube_030.scale = (9.004, 1.442, 2.483)
ob_cube_030.lineart.crease_threshold = 0.0
ob_cube_029.location = (-21.29, -10.15, 9.841)
ob_cube_029.rotation_euler = (0.0, 0.0, -3.142)
ob_cube_029.scale = (2.483, 1.442, 2.483)
ob_cube_029.lineart.crease_threshold = 0.0
ob_cube_028.location = (-16.97, -10.15, 8.742)
ob_cube_028.rotation_euler = (1.238e-07, -0.6162, -3.142)
ob_cube_028.scale = (2.483, 1.442, 2.483)
ob_cube_028.lineart.crease_threshold = 0.0
ob_cube_027.location = (-10.91, -10.15, 6.888)
ob_cube_027.rotation_euler = (0.0, 0.0, -3.142)
ob_cube_027.scale = (2.483, 1.442, 2.483)
ob_cube_027.lineart.crease_threshold = 0.0
ob_cube_026.location = (7.695, -0.2822, 5.825)
ob_cube_026.rotation_euler = (1.238e-07, -0.6162, -4.712)
ob_cube_026.scale = (2.483, 1.442, 2.483)
ob_cube_026.lineart.crease_threshold = 0.0
ob_cube_025.location = (7.7, 4.039, 6.924)
ob_cube_025.rotation_euler = (0.0, 0.0, -4.712)
ob_cube_025.scale = (2.483, 1.442, 2.483)
ob_cube_025.lineart.crease_threshold = 0.0
ob_cube_024.location = (3.107, 14.41, 13.67)
ob_cube_024.rotation_euler = (0.0, -0.0, -1.571)
ob_cube_024.scale = (2.483, 1.442, 2.483)
ob_cube_024.lineart.crease_threshold = 0.0
ob_cube_023.location = (3.107, 8.353, 15.53)
ob_cube_023.rotation_euler = (1.238e-07, -0.6162, -1.571)
ob_cube_023.scale = (2.483, 1.442, 2.483)
ob_cube_023.lineart.crease_threshold = 0.0
ob_cube_022.location = (3.102, 4.032, 16.63)
ob_cube_022.rotation_euler = (0.0, -0.0, -1.571)
ob_cube_022.scale = (2.483, 1.442, 2.483)
ob_cube_022.lineart.crease_threshold = 0.0
ob_cube_021.location = (3.067, 0.09397, 18.52)
ob_cube_021.rotation_euler = (0.0, -0.0, -3.142)
ob_cube_021.scale = (9.004, 1.442, 2.483)
ob_cube_021.lineart.crease_threshold = 0.0
ob_cube_020.location = (-4.505, 17.66, 15.66)
ob_cube_020.rotation_euler = (0.0, -0.0, -3.142)
ob_cube_020.scale = (9.004, 1.442, 2.483)
ob_cube_020.lineart.crease_threshold = 0.0
ob_cube_019.location = (7.649, -6.418, 3.935)
ob_cube_019.rotation_euler = (0.0, 0.0, -4.712)
ob_cube_019.scale = (2.483, 1.442, 2.483)
ob_cube_019.lineart.crease_threshold = 0.0
ob_cube_018.location = (7.643, -10.74, 2.836)
ob_cube_018.rotation_euler = (1.238e-07, -0.6162, -4.712)
ob_cube_018.scale = (2.483, 1.442, 2.483)
ob_cube_018.lineart.crease_threshold = 0.0
ob_cube_017.location = (7.643, -16.8, 0.9813)
ob_cube_017.rotation_euler = (0.0, 0.0, -4.712)
ob_cube_017.scale = (2.483, 1.442, 2.483)
ob_cube_017.lineart.crease_threshold = 0.0
ob_f_finish.location = (1.656, 0.9892, 19.65)
ob_f_finish.rotation_euler = (0.0, 0.0, -4.712)
ob_f_finish.scale = (0.1906, 0.1107, 2.483)
ob_f_finish.lineart.crease_threshold = 0.0
ob_cube_015.location = (0.2483, -6.623, -1.916)
ob_cube_015.rotation_euler = (0.0, -0.0, -7.854)
ob_cube_015.scale = (2.483, 1.442, 2.483)
ob_cube_015.lineart.crease_threshold = 0.0
ob_cube_014.location = (0.2483, -12.68, -0.06203)
ob_cube_014.rotation_euler = (1.238e-07, -0.6162, -7.854)
ob_cube_014.scale = (2.483, 1.442, 2.483)
ob_cube_014.lineart.crease_threshold = 0.0
ob_cube_013.location = (0.243, -17.0, 1.037)
ob_cube_013.rotation_euler = (0.0, -0.0, -7.854)
ob_cube_013.scale = (2.483, 1.442, 2.483)
ob_cube_013.lineart.crease_threshold = 0.0
ob_cube_012.location = (0.2083, -20.94, 2.924)
ob_cube_012.rotation_euler = (0.0, 0.0, -9.425)
ob_cube_012.scale = (9.004, 1.442, 2.483)
ob_cube_012.lineart.crease_threshold = 0.0
ob_cube_011.location = (-0.04346, 20.69, 2.924)
ob_cube_011.rotation_euler = (0.0, -0.0, -12.57)
ob_cube_011.scale = (9.004, 1.442, 2.483)
ob_cube_011.lineart.crease_threshold = 0.0
ob_cube_010.location = (-0.07808, 16.75, 1.037)
ob_cube_010.rotation_euler = (0.0, -0.0, -11.0)
ob_cube_010.scale = (2.483, 1.442, 2.483)
ob_cube_010.lineart.crease_threshold = 0.0
ob_cube_003.location = (-0.08341, 12.43, -0.06203)
ob_cube_003.rotation_euler = (1.238e-07, -0.6162, -11.0)
ob_cube_003.scale = (2.483, 1.442, 2.483)
ob_cube_003.lineart.crease_threshold = 0.0
ob_cube_001.location = (-0.08342, 6.373, -1.916)
ob_cube_001.rotation_euler = (0.0, -0.0, -11.0)
ob_cube_001.scale = (2.483, 1.442, 2.483)
ob_cube_001.lineart.crease_threshold = 0.0
ob_cube_009.location = (-6.415, -0.2907, -1.916)
ob_cube_009.rotation_euler = (0.0, -0.0, -9.425)
ob_cube_009.scale = (2.483, 1.442, 2.483)
ob_cube_009.lineart.crease_threshold = 0.0
ob_cube_008.location = (-12.47, -0.2907, -0.06203)
ob_cube_008.rotation_euler = (1.238e-07, -0.6162, -9.425)
ob_cube_008.scale = (2.483, 1.442, 2.483)
ob_cube_008.lineart.crease_threshold = 0.0
ob_cube_007.location = (-16.79, -0.2854, 1.037)
ob_cube_007.rotation_euler = (0.0, -0.0, -9.425)
ob_cube_007.scale = (2.483, 1.442, 2.483)
ob_cube_007.lineart.crease_threshold = 0.0
ob_cube_000.location = (-20.73, -0.2508, 2.924)
ob_cube_000.rotation_euler = (0.0, 0.0, -11.0)
ob_cube_000.scale = (9.004, 1.442, 2.483)
ob_cube_000.lineart.crease_threshold = 0.0
ob_cube_006.location = (20.9, 0.001045, 2.924)
ob_cube_006.rotation_euler = (0.0, -0.0, -7.854)
ob_cube_006.scale = (9.004, 1.442, 2.483)
ob_cube_006.lineart.crease_threshold = 0.0
ob_cube_005.location = (16.96, 0.03567, 1.037)
ob_cube_005.rotation_euler = (0.0, -0.0, -6.283)
ob_cube_005.scale = (2.483, 1.442, 2.483)
ob_cube_005.lineart.crease_threshold = 0.0
ob_cube_004.location = (12.64, 0.041, -0.06203)
ob_cube_004.rotation_euler = (1.238e-07, -0.6162, -6.283)
ob_cube_004.scale = (2.483, 1.442, 2.483)
ob_cube_004.lineart.crease_threshold = 0.0
ob_cylinder.location = (0.03323, -0.1262, -0.348)
ob_cylinder.lineart.crease_threshold = 0.0
ob_cube_016.location = (6.58, 0.041, -1.916)
ob_cube_016.rotation_euler = (0.0, -0.0, -6.283)
ob_cube_016.scale = (2.483, 1.442, 2.483)
ob_cube_016.lineart.crease_threshold = 0.0
ob_cube_002.location = (-20.83, -2.564, 5.618e-07)
ob_cube_002.lineart.crease_threshold = 0.0

# ---- collection membership
col_collection_1.objects.link(ob_cube_045)
col_collection_1.objects.link(ob_cube_044)
col_collection_1.objects.link(ob_cube_043)
col_collection_1.objects.link(ob_cube_042)
col_collection_1.objects.link(ob_cube_041)
col_collection_1.objects.link(ob_cube_040)
col_collection_1.objects.link(ob_cube_039)
col_collection_1.objects.link(ob_cube_038)
col_collection_1.objects.link(ob_cube_037)
col_collection_1.objects.link(ob_cube_036)
col_collection_1.objects.link(ob_cube_035)
col_collection_1.objects.link(ob_cube_034)
col_collection_1.objects.link(ob_cube_033)
col_collection_1.objects.link(ob_cube_032)
col_collection_1.objects.link(ob_cube_031)
col_collection_1.objects.link(ob_cube_030)
col_collection_1.objects.link(ob_cube_029)
col_collection_1.objects.link(ob_cube_028)
col_collection_1.objects.link(ob_cube_027)
col_collection_1.objects.link(ob_cube_026)
col_collection_1.objects.link(ob_cube_025)
col_collection_1.objects.link(ob_cube_024)
col_collection_1.objects.link(ob_cube_023)
col_collection_1.objects.link(ob_cube_022)
col_collection_1.objects.link(ob_cube_021)
col_collection_1.objects.link(ob_cube_020)
col_collection_1.objects.link(ob_cube_019)
col_collection_1.objects.link(ob_cube_018)
col_collection_1.objects.link(ob_cube_017)
col_collection_1.objects.link(ob_f_finish)
col_collection_1.objects.link(ob_cube_015)
col_collection_1.objects.link(ob_cube_014)
col_collection_1.objects.link(ob_cube_013)
col_collection_1.objects.link(ob_cube_012)
col_collection_1.objects.link(ob_cube_011)
col_collection_1.objects.link(ob_cube_010)
col_collection_1.objects.link(ob_cube_003)
col_collection_1.objects.link(ob_cube_001)
col_collection_1.objects.link(ob_cube_009)
col_collection_1.objects.link(ob_cube_008)
col_collection_1.objects.link(ob_cube_007)
col_collection_1.objects.link(ob_cube_000)
col_collection_1.objects.link(ob_cube_006)
col_collection_1.objects.link(ob_cube_005)
col_collection_1.objects.link(ob_cube_004)
col_collection_1.objects.link(ob_cylinder)
col_collection_1.objects.link(ob_cube_016)
col_collection_1.objects.link(ob_cube_002)

# ---- scene / render settings (as saved in the file)
scene.frame_start = 1; scene.frame_end = 250; scene.frame_set(165)
scene.render.engine = 'BLENDER_EEVEE_NEXT'
scene.render.resolution_percentage = 50
scene.render.dither_intensity = 0.0
scene.cycles.use_denoising = False
scene.cycles.samples = 128
scene.cycles.sampling_pattern = 'TABULATED_SOBOL'
scene.cycles.use_adaptive_sampling = False
scene.cycles.use_light_tree = False
scene.cycles.blur_glossy = 0.0
scene.cycles.sample_clamp_indirect = 0.0
scene.view_settings.view_transform = 'Standard'
bpy.context.view_layer.update()

# ---- added for rendering (the .blend has no active camera and no usable light): camera, sun
cam_auto = bpy.data.cameras.new('AutoCamera')
cam_auto.lens = 50.0
cam_auto.sensor_width = 36.0
cam_auto.clip_end = 2129.54
ob_auto_camera = bpy.data.objects.new('AutoCamera', cam_auto)
scene.collection.objects.link(ob_auto_camera)
ob_auto_camera.location = (121.342, -145.61, 97.0737)
ob_auto_camera.rotation_euler = (1.09748, -7.21219e-08, 0.694738)
scene.camera = ob_auto_camera
light_auto_sun = bpy.data.lights.new('AutoSun', 'SUN')
light_auto_sun.energy = 3.0
light_auto_sun.angle = 0.0523599
ob_auto_sun = bpy.data.objects.new('AutoSun', light_auto_sun)
scene.collection.objects.link(ob_auto_sun)
ob_auto_sun.rotation_euler = (0.872665, 0.174533, 0.523599)
bpy.context.view_layer.update()

